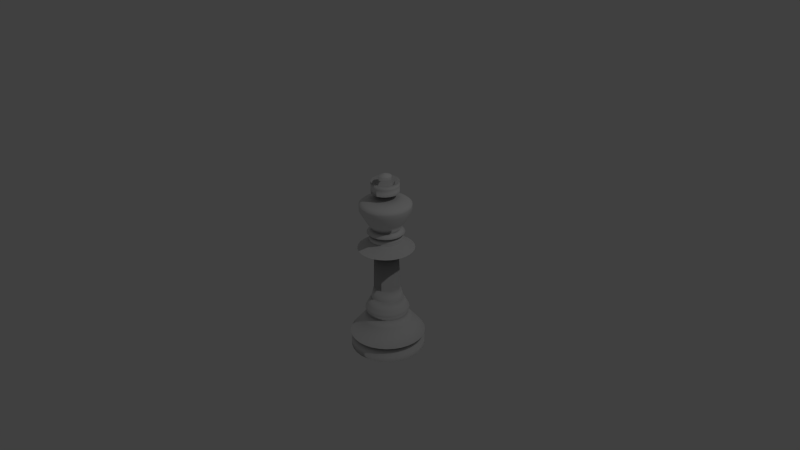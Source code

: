# Source: king.blend  (saved by Blender 2.74.0; exported with 4.5.12 LTS)
import bpy
from mathutils import Matrix  # noqa: F401  (used for matrix-valued properties, if any)

bpy.ops.wm.read_factory_settings(use_empty=True)
scene = bpy.context.scene
scene.name = 'Scene'

# ---- collections
col_collection_1 = bpy.data.collections.new('Collection 1'); scene.collection.children.link(col_collection_1)

# ---- world
world_world = bpy.data.worlds.new('World'); scene.world = world_world
world_world.color = (0.05088, 0.05088, 0.05088)
world_world.use_sun_shadow = False
world_world.sun_shadow_jitter_overblur = 0.0
world_world.cycles.sampling_method = 'MANUAL'
world_world.cycles.sample_map_resolution = 256

# ---- cameras
cam_camera = bpy.data.cameras.new('Camera')
cam_camera.clip_end = 100.0
cam_camera.lens = 35.0
cam_camera.sensor_width = 32.0
cam_camera.sensor_height = 18.0
cam_camera.ortho_scale = 7.314
cam_camera.dof.focus_distance = 0.0
cam_camera.dof.aperture_fstop = 128.0

# ---- lights
light_lamp = bpy.data.lights.new('Lamp', 'POINT')
light_lamp.transmission_factor = 0.0
light_lamp.cutoff_distance = 30.0
light_lamp.energy = 100.0
light_lamp.shadow_buffer_clip_start = 1.001
light_lamp.shadow_soft_size = 0.1
light_lamp.shadow_maximum_resolution = 0.006
light_lamp.use_absolute_resolution = True
light_lamp.cycles.use_multiple_importance_sampling = False

# ---- meshes
me_cylinder = bpy.data.meshes.new('Cylinder')
me_cylinder.from_pydata([(0.0, 0.0, -1.0), (6.921e-09, 1.014, 3.068), (0.0, 1.0, -1.0), (0.0, 1.0, 1.0), (0.1951, 0.9808, -1.0), (0.1951, 0.9808, 1.0), (0.3827, 0.9239, -1.0), (0.3827, 0.9239, 1.0), (0.5556, 0.8315, -1.0), (0.5556, 0.8315, 1.0), (0.7071, 0.7071, -1.0), (0.7071, 0.7071, 1.0), (0.8315, 0.5556, -1.0), (0.8315, 0.5556, 1.0), (0.9239, 0.3827, -1.0), (0.9239, 0.3827, 1.0), (0.9808, 0.1951, -1.0), (0.9808, 0.1951, 1.0), (1.0, 7.55e-08, -1.0), (1.0, 7.55e-08, 1.0), (0.9808, -0.1951, -1.0), (0.9808, -0.1951, 1.0), (0.9239, -0.3827, -1.0), (0.9239, -0.3827, 1.0), (0.8315, -0.5556, -1.0), (0.8315, -0.5556, 1.0), (0.7071, -0.7071, -1.0), (0.7071, -0.7071, 1.0), (0.5556, -0.8315, -1.0), (0.5556, -0.8315, 1.0), (0.3827, -0.9239, -1.0), (0.3827, -0.9239, 1.0), (0.1951, -0.9808, -1.0), (0.1951, -0.9808, 1.0), (-3.258e-07, -1.0, -1.0), (-3.258e-07, -1.0, 1.0), (-0.1951, -0.9808, -1.0), (-0.1951, -0.9808, 1.0), (-0.3827, -0.9239, -1.0), (-0.3827, -0.9239, 1.0), (-0.5556, -0.8315, -1.0), (-0.5556, -0.8315, 1.0), (-0.7071, -0.7071, -1.0), (-0.7071, -0.7071, 1.0), (-0.8315, -0.5556, -1.0), (-0.8315, -0.5556, 1.0), (-0.9239, -0.3827, -1.0), (-0.9239, -0.3827, 1.0), (-0.9808, -0.1951, -1.0), (-0.9808, -0.1951, 1.0), (-1.0, 9.656e-07, -1.0), (-1.0, 9.656e-07, 1.0), (-0.9808, 0.1951, -1.0), (-0.9808, 0.1951, 1.0), (-0.9239, 0.3827, -1.0), (-0.9239, 0.3827, 1.0), (-0.8315, 0.5556, -1.0), (-0.8315, 0.5556, 1.0), (-0.7071, 0.7071, -1.0), (-0.7071, 0.7071, 1.0), (-0.5556, 0.8315, -1.0), (-0.5556, 0.8315, 1.0), (-0.3827, 0.9239, -1.0), (-0.3827, 0.9239, 1.0), (-0.1951, 0.9808, -1.0), (-0.1951, 0.9808, 1.0), (1.653e-08, 0.8565, 2.241), (3.429e-08, 0.6722, 7.204), (0.1671, 0.84, 2.241), (0.3278, 0.7913, 2.241), (0.4758, 0.7121, 2.241), (0.6056, 0.6056, 2.241), (0.7121, 0.4758, 2.241), (0.7913, 0.3278, 2.241), (0.84, 0.1671, 2.241), (0.8565, 1.043e-07, 2.241), (0.84, -0.1671, 2.241), (0.7913, -0.3278, 2.241), (0.7121, -0.4758, 2.241), (0.6056, -0.6056, 2.241), (0.4758, -0.7121, 2.241), (0.3278, -0.7913, 2.241), (0.1671, -0.84, 2.241), (-2.626e-07, -0.8565, 2.241), (-0.1671, -0.84, 2.241), (-0.3278, -0.7913, 2.241), (-0.4758, -0.7121, 2.241), (-0.6056, -0.6056, 2.241), (-0.7121, -0.4758, 2.241), (-0.7913, -0.3278, 2.241), (-0.84, -0.1671, 2.241), (-0.8565, 8.667e-07, 2.241), (-0.84, 0.1671, 2.241), (-0.7913, 0.3278, 2.241), (-0.7121, 0.4758, 2.241), (-0.6056, 0.6056, 2.241), (-0.4758, 0.7121, 2.241), (-0.3278, 0.7913, 2.241), (-0.1671, 0.84, 2.241), (3.959e-08, 0.5563, 8.859), (0.1979, 0.9949, 3.068), (0.3882, 0.9371, 3.068), (0.5635, 0.8434, 3.068), (0.7173, 0.7173, 3.068), (0.8434, 0.5635, 3.068), (0.9371, 0.3882, 3.068), (0.9949, 0.1979, 3.068), (1.014, 7.162e-08, 3.068), (0.9949, -0.1979, 3.068), (0.9371, -0.3882, 3.068), (0.8434, -0.5635, 3.068), (0.7173, -0.7173, 3.068), (0.5635, -0.8434, 3.068), (0.3882, -0.9371, 3.068), (0.1979, -0.9949, 3.068), (-3.236e-07, -1.014, 3.068), (-0.1979, -0.9949, 3.068), (-0.3882, -0.9371, 3.068), (-0.5635, -0.8434, 3.068), (-0.7173, -0.7172, 3.068), (-0.8434, -0.5635, 3.068), (-0.9371, -0.3882, 3.068), (-0.9949, -0.1979, 3.068), (-1.014, 9.745e-07, 3.068), (-0.9949, 0.1979, 3.068), (-0.9371, 0.3882, 3.068), (-0.8434, 0.5635, 3.068), (-0.7172, 0.7173, 3.068), (-0.5635, 0.8434, 3.068), (-0.3882, 0.9371, 3.068), (-0.1979, 0.9949, 3.068), (3.879e-08, 0.5959, 10.31), (0.1311, 0.6593, 7.204), (0.2572, 0.6211, 7.204), (0.3735, 0.5589, 7.204), (0.4753, 0.4753, 7.204), (0.5589, 0.3735, 7.204), (0.6211, 0.2572, 7.204), (0.6593, 0.1311, 7.204), (0.6722, 1.425e-07, 7.204), (0.6593, -0.1311, 7.204), (0.6211, -0.2572, 7.204), (0.5589, -0.3735, 7.204), (0.4753, -0.4753, 7.204), (0.3735, -0.5589, 7.204), (0.2572, -0.6211, 7.204), (0.1311, -0.6593, 7.204), (-1.848e-07, -0.6722, 7.204), (-0.1311, -0.6593, 7.204), (-0.2572, -0.6211, 7.204), (-0.3735, -0.5589, 7.204), (-0.4753, -0.4753, 7.204), (-0.5589, -0.3735, 7.204), (-0.6211, -0.2572, 7.204), (-0.6593, -0.1311, 7.204), (-0.6722, 7.408e-07, 7.204), (-0.6593, 0.1311, 7.204), (-0.6211, 0.2572, 7.204), (-0.5589, 0.3735, 7.204), (-0.4753, 0.4753, 7.204), (-0.3735, 0.5589, 7.204), (-0.2572, 0.6211, 7.204), (-0.1311, 0.6593, 7.204), (4.481e-08, 0.5318, 11.55), (0.1085, 0.5456, 8.859), (0.2129, 0.514, 8.859), (0.3091, 0.4626, 8.859), (0.3934, 0.3934, 8.859), (0.4626, 0.3091, 8.859), (0.514, 0.2129, 8.859), (0.5456, 0.1085, 8.859), (0.5563, 1.709e-07, 8.859), (0.5456, -0.1085, 8.859), (0.514, -0.2129, 8.859), (0.4626, -0.3091, 8.859), (0.3934, -0.3934, 8.859), (0.3091, -0.4626, 8.859), (0.2129, -0.514, 8.859), (0.1085, -0.5456, 8.859), (-1.417e-07, -0.5563, 8.859), (-0.1085, -0.5456, 8.859), (-0.2129, -0.514, 8.859), (-0.3091, -0.4626, 8.859), (-0.3934, -0.3934, 8.859), (-0.4626, -0.3091, 8.859), (-0.514, -0.2129, 8.859), (-0.5456, -0.1085, 8.859), (-0.5563, 6.66e-07, 8.859), (-0.5456, 0.1085, 8.859), (-0.514, 0.2129, 8.859), (-0.4626, 0.3091, 8.859), (-0.3934, 0.3934, 8.859), (-0.3091, 0.4626, 8.859), (-0.2129, 0.514, 8.859), (-0.1085, 0.5456, 8.859), (5.568e-08, 0.43, 13.41), (0.1163, 0.5844, 10.31), (0.228, 0.5505, 10.31), (0.3311, 0.4955, 10.31), (0.4214, 0.4214, 10.31), (0.4955, 0.3311, 10.31), (0.5505, 0.228, 10.31), (0.5844, 0.1163, 10.31), (0.5959, 1.616e-07, 10.31), (0.5844, -0.1163, 10.31), (0.5505, -0.228, 10.31), (0.4955, -0.3311, 10.31), (0.4214, -0.4214, 10.31), (0.3311, -0.4955, 10.31), (0.228, -0.5505, 10.31), (0.1163, -0.5844, 10.31), (-1.554e-07, -0.5959, 10.31), (-0.1163, -0.5844, 10.31), (-0.228, -0.5505, 10.31), (-0.3311, -0.4955, 10.31), (-0.4214, -0.4214, 10.31), (-0.4955, -0.3311, 10.31), (-0.5505, -0.228, 10.31), (-0.5844, -0.1163, 10.31), (-0.5959, 6.92e-07, 10.31), (-0.5844, 0.1163, 10.31), (-0.5505, 0.228, 10.31), (-0.4955, 0.3311, 10.31), (-0.4214, 0.4214, 10.31), (-0.3311, 0.4955, 10.31), (-0.228, 0.5505, 10.31), (-0.1163, 0.5844, 10.31), (5.457e-08, 0.3537, 16.51), (0.1038, 0.5216, 11.55), (0.2035, 0.4913, 11.55), (0.2955, 0.4422, 11.55), (0.376, 0.376, 11.55), (0.4422, 0.2955, 11.55), (0.4913, 0.2035, 11.55), (0.5216, 0.1038, 11.55), (0.5318, 1.759e-07, 11.55), (0.5216, -0.1038, 11.55), (0.4913, -0.2035, 11.55), (0.4422, -0.2955, 11.55), (0.376, -0.376, 11.55), (0.2955, -0.4422, 11.55), (0.2035, -0.4913, 11.55), (0.1038, -0.5216, 11.55), (-1.285e-07, -0.5318, 11.55), (-0.1038, -0.5216, 11.55), (-0.2035, -0.4913, 11.55), (-0.2955, -0.4422, 11.55), (-0.376, -0.376, 11.55), (-0.4422, -0.2955, 11.55), (-0.4913, -0.2035, 11.55), (-0.5216, -0.1037, 11.55), (-0.5318, 6.492e-07, 11.55), (-0.5216, 0.1038, 11.55), (-0.4913, 0.2035, 11.55), (-0.4422, 0.2955, 11.55), (-0.376, 0.376, 11.55), (-0.2955, 0.4422, 11.55), (-0.2035, 0.4913, 11.55), (-0.1037, 0.5216, 11.55), (5.745e-08, 0.3265, 26.23), (0.0839, 0.4218, 13.41), (0.1646, 0.3973, 13.41), (0.2389, 0.3576, 13.41), (0.3041, 0.3041, 13.41), (0.3576, 0.2389, 13.41), (0.3973, 0.1646, 13.41), (0.4218, 0.0839, 13.41), (0.43, 1.992e-07, 13.41), (0.4218, -0.0839, 13.41), (0.3973, -0.1646, 13.41), (0.3576, -0.2389, 13.41), (0.3041, -0.3041, 13.41), (0.2389, -0.3576, 13.41), (0.1646, -0.3973, 13.41), (0.0839, -0.4218, 13.41), (-8.445e-08, -0.43, 13.41), (-0.0839, -0.4218, 13.41), (-0.1646, -0.3973, 13.41), (-0.2389, -0.3576, 13.41), (-0.3041, -0.3041, 13.41), (-0.3576, -0.2389, 13.41), (-0.3973, -0.1646, 13.41), (-0.4218, -0.0839, 13.41), (-0.43, 5.82e-07, 13.41), (-0.4218, 0.0839, 13.41), (-0.3973, 0.1646, 13.41), (-0.3576, 0.2389, 13.41), (-0.3041, 0.3041, 13.41), (-0.2389, 0.3576, 13.41), (-0.1646, 0.3973, 13.41), (-0.0839, 0.4218, 13.41), (1.164e-08, 0.7553, 28.09), (0.069, 0.3469, 16.51), (0.1353, 0.3267, 16.51), (0.1965, 0.2941, 16.51), (0.2501, 0.2501, 16.51), (0.2941, 0.1965, 16.51), (0.3267, 0.1353, 16.51), (0.3469, 0.069, 16.51), (0.3537, 2.173e-07, 16.51), (0.3469, -0.069, 16.51), (0.3267, -0.1353, 16.51), (0.2941, -0.1965, 16.51), (0.2501, -0.2501, 16.51), (0.1965, -0.2941, 16.51), (0.1353, -0.3267, 16.51), (0.069, -0.3469, 16.51), (-6.067e-08, -0.3537, 16.51), (-0.069, -0.3469, 16.51), (-0.1353, -0.3267, 16.51), (-0.1965, -0.2941, 16.51), (-0.2501, -0.2501, 16.51), (-0.2941, -0.1965, 16.51), (-0.3267, -0.1353, 16.51), (-0.3469, -0.069, 16.51), (-0.3537, 5.321e-07, 16.51), (-0.3469, 0.069, 16.51), (-0.3267, 0.1353, 16.51), (-0.2941, 0.1965, 16.51), (-0.2501, 0.2501, 16.51), (-0.1965, 0.2941, 16.51), (-0.1353, 0.3267, 16.51), (-0.069, 0.3469, 16.51), (3.499e-08, 0.5398, 29.54), (0.0637, 0.3202, 26.23), (0.125, 0.3017, 26.23), (0.1814, 0.2715, 26.23), (0.2309, 0.2309, 26.23), (0.2715, 0.1814, 26.23), (0.3017, 0.125, 26.23), (0.3202, 0.0637, 26.23), (0.3265, 2.235e-07, 26.23), (0.3202, -0.0637, 26.23), (0.3017, -0.125, 26.23), (0.2715, -0.1814, 26.23), (0.2309, -0.2309, 26.23), (0.1814, -0.2715, 26.23), (0.125, -0.3017, 26.23), (0.0637, -0.3202, 26.23), (-4.894e-08, -0.3265, 26.23), (-0.0637, -0.3202, 26.23), (-0.125, -0.3017, 26.23), (-0.1814, -0.2715, 26.23), (-0.2309, -0.2309, 26.23), (-0.2715, -0.1814, 26.23), (-0.3017, -0.125, 26.23), (-0.3202, -0.0637, 26.23), (-0.3265, 5.141e-07, 26.23), (-0.3202, 0.0637, 26.23), (-0.3017, 0.125, 26.23), (-0.2715, 0.1814, 26.23), (-0.2309, 0.2309, 26.23), (-0.1814, 0.2715, 26.23), (-0.125, 0.3017, 26.23), (-0.0637, 0.3202, 26.23), (3.967e-08, 0.4425, 30.37), (0.1474, 0.7408, 28.09), (0.2891, 0.6978, 28.09), (0.4196, 0.628, 28.09), (0.5341, 0.5341, 28.09), (0.628, 0.4196, 28.09), (0.6978, 0.2891, 28.09), (0.7408, 0.1474, 28.09), (0.7553, 1.196e-07, 28.09), (0.7408, -0.1474, 28.09), (0.6978, -0.289, 28.09), (0.628, -0.4196, 28.09), (0.5341, -0.5341, 28.09), (0.4196, -0.628, 28.09), (0.289, -0.6978, 28.09), (0.1474, -0.7408, 28.09), (-2.345e-07, -0.7553, 28.09), (-0.1474, -0.7408, 28.09), (-0.2891, -0.6978, 28.09), (-0.4196, -0.628, 28.09), (-0.5341, -0.5341, 28.09), (-0.628, -0.4196, 28.09), (-0.6978, -0.289, 28.09), (-0.7408, -0.1474, 28.09), (-0.7553, 7.919e-07, 28.09), (-0.7408, 0.1474, 28.09), (-0.6978, 0.2891, 28.09), (-0.628, 0.4196, 28.09), (-0.5341, 0.5341, 28.09), (-0.4196, 0.628, 28.09), (-0.289, 0.6978, 28.09), (-0.1474, 0.7408, 28.09), (3.967e-08, 0.4425, 32.02), (0.1053, 0.5295, 29.54), (0.2066, 0.4987, 29.54), (0.2999, 0.4489, 29.54), (0.3817, 0.3817, 29.54), (0.4489, 0.2999, 29.54), (0.4987, 0.2066, 29.54), (0.5295, 0.1053, 29.54), (0.5398, 1.721e-07, 29.54), (0.5295, -0.1053, 29.54), (0.4987, -0.2066, 29.54), (0.4489, -0.2999, 29.54), (0.3817, -0.3817, 29.54), (0.2999, -0.4489, 29.54), (0.2066, -0.4987, 29.54), (0.1053, -0.5295, 29.54), (-1.409e-07, -0.5398, 29.54), (-0.1053, -0.5295, 29.54), (-0.2066, -0.4987, 29.54), (-0.2999, -0.4489, 29.54), (-0.3817, -0.3817, 29.54), (-0.4489, -0.2999, 29.54), (-0.4987, -0.2066, 29.54), (-0.5295, -0.1053, 29.54), (-0.5398, 6.526e-07, 29.54), (-0.5295, 0.1053, 29.54), (-0.4987, 0.2066, 29.54), (-0.4489, 0.2999, 29.54), (-0.3817, 0.3817, 29.54), (-0.2999, 0.4489, 29.54), (-0.2066, 0.4987, 29.54), (-0.1053, 0.5295, 29.54), (3.364e-08, 0.503, 32.64), (0.08633, 0.434, 30.37), (0.1693, 0.4088, 30.37), (0.2458, 0.3679, 30.37), (0.3129, 0.3129, 30.37), (0.3679, 0.2458, 30.37), (0.4088, 0.1693, 30.37), (0.434, 0.08633, 30.37), (0.4425, 1.98e-07, 30.37), (0.434, -0.08633, 30.37), (0.4088, -0.1693, 30.37), (0.3679, -0.2458, 30.37), (0.3129, -0.3129, 30.37), (0.2458, -0.3679, 30.37), (0.1693, -0.4088, 30.37), (0.08633, -0.434, 30.37), (-1.045e-07, -0.4425, 30.37), (-0.08633, -0.434, 30.37), (-0.1693, -0.4088, 30.37), (-0.2458, -0.3679, 30.37), (-0.3129, -0.3129, 30.37), (-0.3679, -0.2458, 30.37), (-0.4088, -0.1693, 30.37), (-0.434, -0.08633, 30.37), (-0.4425, 5.919e-07, 30.37), (-0.434, 0.08633, 30.37), (-0.4088, 0.1693, 30.37), (-0.3679, 0.2458, 30.37), (-0.3129, 0.3129, 30.37), (-0.2458, 0.3679, 30.37), (-0.1693, 0.4088, 30.37), (-0.08633, 0.434, 30.37), (4.696e-08, 0.3723, 33.47), (0.08633, 0.434, 32.02), (0.1693, 0.4088, 32.02), (0.2458, 0.3679, 32.02), (0.3129, 0.3129, 32.02), (0.3679, 0.2458, 32.02), (0.4088, 0.1693, 32.02), (0.434, 0.08633, 32.02), (0.4425, 1.98e-07, 32.02), (0.434, -0.08633, 32.02), (0.4088, -0.1693, 32.02), (0.3679, -0.2458, 32.02), (0.3129, -0.3129, 32.02), (0.2458, -0.3679, 32.02), (0.1693, -0.4088, 32.02), (0.08633, -0.434, 32.02), (-1.045e-07, -0.4425, 32.02), (-0.08633, -0.434, 32.02), (-0.1693, -0.4088, 32.02), (-0.2458, -0.3679, 32.02), (-0.3129, -0.3129, 32.02), (-0.3679, -0.2458, 32.02), (-0.4088, -0.1693, 32.02), (-0.434, -0.08633, 32.02), (-0.4425, 5.919e-07, 32.02), (-0.434, 0.08633, 32.02), (-0.4088, 0.1693, 32.02), (-0.3679, 0.2458, 32.02), (-0.3129, 0.3129, 32.02), (-0.2458, 0.3679, 32.02), (-0.1693, 0.4088, 32.02), (-0.08633, 0.434, 32.02), (2.985e-08, 0.5092, 35.71), (0.09813, 0.4933, 32.64), (0.1925, 0.4647, 32.64), (0.2795, 0.4182, 32.64), (0.3557, 0.3557, 32.64), (0.4182, 0.2795, 32.64), (0.4647, 0.1925, 32.64), (0.4933, 0.09813, 32.64), (0.503, 1.852e-07, 32.64), (0.4933, -0.09813, 32.64), (0.4647, -0.1925, 32.64), (0.4182, -0.2795, 32.64), (0.3557, -0.3557, 32.64), (0.2795, -0.4182, 32.64), (0.1925, -0.4647, 32.64), (0.09813, -0.4933, 32.64), (-1.303e-07, -0.503, 32.64), (-0.09813, -0.4933, 32.64), (-0.1925, -0.4647, 32.64), (-0.2795, -0.4182, 32.64), (-0.3557, -0.3557, 32.64), (-0.4182, -0.2795, 32.64), (-0.4647, -0.1925, 32.64), (-0.4933, -0.09813, 32.64), (-0.503, 6.329e-07, 32.64), (-0.4933, 0.09813, 32.64), (-0.4647, 0.1925, 32.64), (-0.4182, 0.2795, 32.64), (-0.3557, 0.3557, 32.64), (-0.2795, 0.4182, 32.64), (-0.1925, 0.4647, 32.64), (-0.09813, 0.4933, 32.64), (7.122e-09, 0.6886, 38.87), (0.07263, 0.3651, 33.47), (0.1425, 0.3439, 33.47), (0.2068, 0.3095, 33.47), (0.2632, 0.2632, 33.47), (0.3095, 0.2068, 33.47), (0.3439, 0.1425, 33.47), (0.3651, 0.07263, 33.47), (0.3723, 2.162e-07, 33.47), (0.3651, -0.07263, 33.47), (0.3439, -0.1425, 33.47), (0.3095, -0.2068, 33.47), (0.2632, -0.2632, 33.47), (0.2068, -0.3095, 33.47), (0.1425, -0.3439, 33.47), (0.07263, -0.3651, 33.47), (-7.434e-08, -0.3723, 33.47), (-0.07263, -0.3651, 33.47), (-0.1425, -0.3439, 33.47), (-0.2068, -0.3095, 33.47), (-0.2632, -0.2632, 33.47), (-0.3095, -0.2068, 33.47), (-0.3439, -0.1425, 33.47), (-0.3651, -0.07262, 33.47), (-0.3723, 5.475e-07, 33.47), (-0.3651, 0.07263, 33.47), (-0.3439, 0.1425, 33.47), (-0.3095, 0.2068, 33.47), (-0.2632, 0.2632, 33.47), (-0.2068, 0.3095, 33.47), (-0.1425, 0.3439, 33.47), (-0.07262, 0.3651, 33.47), (7.122e-09, 0.6886, 40.45), (0.09934, 0.4994, 35.71), (0.1949, 0.4704, 35.71), (0.2829, 0.4234, 35.71), (0.36, 0.36, 35.71), (0.4234, 0.2829, 35.71), (0.4704, 0.1949, 35.71), (0.4994, 0.09934, 35.71), (0.5092, 1.871e-07, 35.71), (0.4994, -0.09934, 35.71), (0.4704, -0.1949, 35.71), (0.4234, -0.2829, 35.71), (0.36, -0.36, 35.71), (0.2829, -0.4234, 35.71), (0.1949, -0.4704, 35.71), (0.09934, -0.4994, 35.71), (-1.361e-07, -0.5092, 35.71), (-0.09934, -0.4994, 35.71), (-0.1949, -0.4704, 35.71), (-0.2829, -0.4234, 35.71), (-0.36, -0.36, 35.71), (-0.4234, -0.2829, 35.71), (-0.4704, -0.1949, 35.71), (-0.4994, -0.09934, 35.71), (-0.5092, 6.403e-07, 35.71), (-0.4994, 0.09934, 35.71), (-0.4704, 0.1949, 35.71), (-0.4234, 0.2829, 35.71), (-0.36, 0.36, 35.71), (-0.2829, 0.4234, 35.71), (-0.1949, 0.4704, 35.71), (-0.09934, 0.4994, 35.71), (1.564e-08, 0.6043, 41.12), (0.1343, 0.6753, 38.87), (0.2635, 0.6362, 38.87), (0.3826, 0.5725, 38.87), (0.4869, 0.4869, 38.87), (0.5725, 0.3826, 38.87), (0.6362, 0.2635, 38.87), (0.6753, 0.1343, 38.87), (0.6886, 1.445e-07, 38.87), (0.6753, -0.1343, 38.87), (0.6362, -0.2635, 38.87), (0.5725, -0.3826, 38.87), (0.4869, -0.4869, 38.87), (0.3826, -0.5725, 38.87), (0.2635, -0.6362, 38.87), (0.1343, -0.6753, 38.87), (-2.172e-07, -0.6886, 38.87), (-0.1343, -0.6753, 38.87), (-0.2635, -0.6362, 38.87), (-0.3826, -0.5725, 38.87), (-0.4869, -0.4869, 38.87), (-0.5725, -0.3826, 38.87), (-0.6362, -0.2635, 38.87), (-0.6753, -0.1343, 38.87), (-0.6886, 7.574e-07, 38.87), (-0.6753, 0.1343, 38.87), (-0.6362, 0.2635, 38.87), (-0.5725, 0.3826, 38.87), (-0.4869, 0.4869, 38.87), (-0.3826, 0.5725, 38.87), (-0.2635, 0.6362, 38.87), (-0.1343, 0.6753, 38.87), (7.004e-08, 0.2516, 42.2), (0.1343, 0.6753, 40.45), (0.2635, 0.6362, 40.45), (0.3826, 0.5725, 40.45), (0.4869, 0.4869, 40.45), (0.5725, 0.3826, 40.45), (0.6362, 0.2635, 40.45), (0.6753, 0.1343, 40.45), (0.6886, 1.445e-07, 40.45), (0.6753, -0.1343, 40.45), (0.6362, -0.2635, 40.45), (0.5725, -0.3826, 40.45), (0.4869, -0.4869, 40.45), (0.3826, -0.5725, 40.45), (0.2635, -0.6362, 40.45), (0.1343, -0.6753, 40.45), (-2.172e-07, -0.6886, 40.45), (-0.1343, -0.6753, 40.45), (-0.2635, -0.6362, 40.45), (-0.3826, -0.5725, 40.45), (-0.4869, -0.4869, 40.45), (-0.5725, -0.3826, 40.45), (-0.6362, -0.2635, 40.45), (-0.6753, -0.1343, 40.45), (-0.6886, 7.574e-07, 40.45), (-0.6753, 0.1343, 40.45), (-0.6362, 0.2635, 40.45), (-0.5725, 0.3826, 40.45), (-0.4869, 0.4869, 40.45), (-0.3826, 0.5725, 40.45), (-0.2635, 0.6362, 40.45), (-0.1343, 0.6753, 40.45), (7.639e-08, 0.1813, 43.36), (0.1179, 0.5927, 41.12), (0.2313, 0.5583, 41.12), (0.3357, 0.5025, 41.12), (0.4273, 0.4273, 41.12), (0.5025, 0.3357, 41.12), (0.5583, 0.2313, 41.12), (0.5927, 0.1179, 41.12), (0.6043, 1.657e-07, 41.12), (0.5927, -0.1179, 41.12), (0.5583, -0.2313, 41.12), (0.5025, -0.3357, 41.12), (0.4273, -0.4273, 41.12), (0.3357, -0.5025, 41.12), (0.2313, -0.5583, 41.12), (0.1179, -0.5927, 41.12), (-1.813e-07, -0.6043, 41.12), (-0.1179, -0.5927, 41.12), (-0.2313, -0.5583, 41.12), (-0.3357, -0.5025, 41.12), (-0.4273, -0.4273, 41.12), (-0.5025, -0.3357, 41.12), (-0.5583, -0.2313, 41.12), (-0.5927, -0.1179, 41.12), (-0.6043, 7.036e-07, 41.12), (-0.5927, 0.1179, 41.12), (-0.5583, 0.2313, 41.12), (-0.5025, 0.3357, 41.12), (-0.4273, 0.4273, 41.12), (-0.3357, 0.5025, 41.12), (-0.2313, 0.5583, 41.12), (-0.1179, 0.5927, 41.12), (0.04908, 0.2467, 42.2), (0.09627, 0.2324, 42.2), (0.1398, 0.2092, 42.2), (0.1779, 0.1779, 42.2), (0.2092, 0.1398, 42.2), (0.2324, 0.09627, 42.2), (0.2467, 0.04908, 42.2), (0.2516, 2.588e-07, 42.2), (0.2467, -0.04908, 42.2), (0.2324, -0.09627, 42.2), (0.2092, -0.1398, 42.2), (0.1779, -0.1779, 42.2), (0.1398, -0.2092, 42.2), (0.09627, -0.2324, 42.2), (0.04908, -0.2467, 42.2), (-1.193e-08, -0.2516, 42.2), (-0.04908, -0.2467, 42.2), (-0.09627, -0.2324, 42.2), (-0.1398, -0.2092, 42.2), (-0.1779, -0.1779, 42.2), (-0.2092, -0.1398, 42.2), (-0.2324, -0.09627, 42.2), (-0.2467, -0.04908, 42.2), (-0.2516, 4.827e-07, 42.2), (-0.2467, 0.04908, 42.2), (-0.2324, 0.09627, 42.2), (-0.2092, 0.1398, 42.2), (-0.1779, 0.1779, 42.2), (-0.1398, 0.2092, 42.2), (-0.09627, 0.2324, 42.2), (-0.04908, 0.2467, 42.2), (6.84e-08, 0.3692, 46.77), (0.03538, 0.1779, 43.36), (0.0694, 0.1675, 43.36), (0.1007, 0.1508, 43.36), (0.1282, 0.1282, 43.36), (0.1508, 0.1007, 43.36), (0.1675, 0.0694, 43.36), (0.1779, 0.03538, 43.36), (0.1813, 2.778e-07, 43.36), (0.1779, -0.03538, 43.36), (0.1675, -0.0694, 43.36), (0.1508, -0.1007, 43.36), (0.1282, -0.1282, 43.36), (0.1007, -0.1508, 43.36), (0.0694, -0.1675, 43.36), (0.03538, -0.1779, 43.36), (1.73e-08, -0.1813, 43.36), (-0.03538, -0.1779, 43.36), (-0.0694, -0.1675, 43.36), (-0.1007, -0.1508, 43.36), (-0.1282, -0.1282, 43.36), (-0.1508, -0.1007, 43.36), (-0.1675, -0.06939, 43.36), (-0.1779, -0.03538, 43.36), (-0.1813, 4.392e-07, 43.36), (-0.1779, 0.03538, 43.36), (-0.1675, 0.0694, 43.36), (-0.1508, 0.1007, 43.36), (-0.1282, 0.1282, 43.36), (-0.1007, 0.1508, 43.36), (-0.0694, 0.1675, 43.36), (-0.03538, 0.1779, 43.36), (6.84e-08, 0.3692, 43.69), (9.07e-08, 0.1678, 47.02), (0.07204, 0.3621, 43.69), (0.1413, 0.3411, 43.69), (0.2051, 0.307, 43.69), (0.2611, 0.2611, 43.69), (0.307, 0.2051, 43.69), (0.3411, 0.1413, 43.69), (0.3621, 0.07204, 43.69), (0.3692, 2.25e-07, 43.69), (0.3621, -0.07204, 43.69), (0.3411, -0.1413, 43.69), (0.307, -0.2051, 43.69), (0.2611, -0.2611, 43.69), (0.2051, -0.307, 43.69), (0.1413, -0.3411, 43.69), (0.07204, -0.3621, 43.69), (-5.192e-08, -0.3692, 43.69), (-0.07204, -0.3621, 43.69), (-0.1413, -0.3411, 43.69), (-0.2051, -0.307, 43.69), (-0.2611, -0.2611, 43.69), (-0.307, -0.2051, 43.69), (-0.3411, -0.1413, 43.69), (-0.3621, -0.07204, 43.69), (-0.3692, 5.537e-07, 43.69), (-0.3621, 0.07204, 43.69), (-0.3411, 0.1413, 43.69), (-0.307, 0.2051, 43.69), (-0.2611, 0.2611, 43.69), (-0.2051, 0.307, 43.69), (-0.1413, 0.3411, 43.69), (-0.07204, 0.3621, 43.69), (9.07e-08, 0.1678, 48.1), (0.07204, 0.3621, 46.77), (0.1413, 0.3411, 46.77), (0.2051, 0.307, 46.77), (0.2611, 0.2611, 46.77), (0.307, 0.2051, 46.77), (0.3411, 0.1413, 46.77), (0.3621, 0.07204, 46.77), (0.3692, 2.25e-07, 46.77), (0.3621, -0.07204, 46.77), (0.3411, -0.1413, 46.77), (0.307, -0.2051, 46.77), (0.2611, -0.2611, 46.77), (0.2051, -0.307, 46.77), (0.1413, -0.3411, 46.77), (0.07204, -0.3621, 46.77), (-5.192e-08, -0.3692, 46.77), (-0.07204, -0.3621, 46.77), (-0.1413, -0.3411, 46.77), (-0.2051, -0.307, 46.77), (-0.2611, -0.2611, 46.77), (-0.307, -0.2051, 46.77), (-0.3411, -0.1413, 46.77), (-0.3621, -0.07204, 46.77), (-0.3692, 5.537e-07, 46.77), (-0.3621, 0.07204, 46.77), (-0.3411, 0.1413, 46.77), (-0.307, 0.2051, 46.77), (-0.2611, 0.2611, 46.77), (-0.2051, 0.307, 46.77), (-0.1413, 0.3411, 46.77), (-0.07204, 0.3621, 46.77), (1.003e-07, 0.06765, 48.46), (0.03274, 0.1646, 47.02), (0.06422, 0.155, 47.02), (0.09324, 0.1395, 47.02), (0.1187, 0.1187, 47.02), (0.1395, 0.09324, 47.02), (0.155, 0.06422, 47.02), (0.1646, 0.03274, 47.02), (0.1678, 2.855e-07, 47.02), (0.1646, -0.03274, 47.02), (0.155, -0.06422, 47.02), (0.1395, -0.09324, 47.02), (0.1187, -0.1187, 47.02), (0.09324, -0.1395, 47.02), (0.06422, -0.155, 47.02), (0.03274, -0.1646, 47.02), (3.601e-08, -0.1678, 47.02), (-0.03274, -0.1646, 47.02), (-0.06422, -0.155, 47.02), (-0.09324, -0.1395, 47.02), (-0.1187, -0.1187, 47.02), (-0.1395, -0.09324, 47.02), (-0.155, -0.06422, 47.02), (-0.1646, -0.03274, 47.02), (-0.1678, 4.349e-07, 47.02), (-0.1646, 0.03274, 47.02), (-0.155, 0.06422, 47.02), (-0.1395, 0.09324, 47.02), (-0.1187, 0.1187, 47.02), (-0.09324, 0.1395, 47.02), (-0.06422, 0.155, 47.02), (-0.03274, 0.1646, 47.02), (1.073e-07, 0.01229, 48.69), (0.03274, 0.1646, 48.1), (0.06422, 0.155, 48.1), (0.09324, 0.1395, 48.1), (0.1187, 0.1187, 48.1), (0.1395, 0.09324, 48.1), (0.155, 0.06422, 48.1), (0.1646, 0.03274, 48.1), (0.1678, 2.855e-07, 48.1), (0.1646, -0.03274, 48.1), (0.155, -0.06422, 48.1), (0.1395, -0.09324, 48.1), (0.1187, -0.1187, 48.1), (0.09324, -0.1395, 48.1), (0.06422, -0.155, 48.1), (0.03274, -0.1646, 48.1), (3.601e-08, -0.1678, 48.1), (-0.03274, -0.1646, 48.1), (-0.06422, -0.155, 48.1), (-0.09324, -0.1395, 48.1), (-0.1187, -0.1187, 48.1), (-0.1395, -0.09324, 48.1), (-0.155, -0.06422, 48.1), (-0.1646, -0.03274, 48.1), (-0.1678, 4.349e-07, 48.1), (-0.1646, 0.03274, 48.1), (-0.155, 0.06422, 48.1), (-0.1395, 0.09324, 48.1), (-0.1187, 0.1187, 48.1), (-0.09324, 0.1395, 48.1), (-0.06422, 0.155, 48.1), (-0.03274, 0.1646, 48.1), (0.0132, 0.06635, 48.46), (0.02589, 0.0625, 48.46), (0.03758, 0.05625, 48.46), (0.04784, 0.04784, 48.46), (0.05625, 0.03758, 48.46), (0.0625, 0.02589, 48.46), (0.06635, 0.0132, 48.46), (0.06765, 3.14e-07, 48.46), (0.06635, -0.0132, 48.46), (0.0625, -0.02589, 48.46), (0.05625, -0.03758, 48.46), (0.04784, -0.04784, 48.46), (0.03758, -0.05625, 48.46), (0.02589, -0.0625, 48.46), (0.0132, -0.06635, 48.46), (7.826e-08, -0.06765, 48.46), (-0.0132, -0.06635, 48.46), (-0.02589, -0.0625, 48.46), (-0.03758, -0.05625, 48.46), (-0.04784, -0.04784, 48.46), (-0.05625, -0.03758, 48.46), (-0.0625, -0.02589, 48.46), (-0.06635, -0.0132, 48.46), (-0.06765, 3.742e-07, 48.46), (-0.06635, 0.0132, 48.46), (-0.0625, 0.02589, 48.46), (-0.05625, 0.03758, 48.46), (-0.04784, 0.04784, 48.46), (-0.03758, 0.05625, 48.46), (-0.02589, 0.0625, 48.46), (-0.0132, 0.06635, 48.46), (1.073e-07, 3.307e-07, 48.69), (0.002398, 0.01205, 48.69), (0.004704, 0.01136, 48.69), (0.006828, 0.01022, 48.69), (0.008691, 0.008691, 48.69), (0.01022, 0.006829, 48.69), (0.01136, 0.004704, 48.69), (0.01205, 0.002398, 48.69), (0.01229, 3.316e-07, 48.69), (0.01205, -0.002397, 48.69), (0.01136, -0.004703, 48.69), (0.01022, -0.006828, 48.69), (0.008691, -0.00869, 48.69), (0.006828, -0.01022, 48.69), (0.004704, -0.01135, 48.69), (0.002398, -0.01205, 48.69), (1.033e-07, -0.01229, 48.69), (-0.002398, -0.01205, 48.69), (-0.004703, -0.01135, 48.69), (-0.006828, -0.01022, 48.69), (-0.008691, -0.00869, 48.69), (-0.01022, -0.006828, 48.69), (-0.01135, -0.004703, 48.69), (-0.01205, -0.002397, 48.69), (-0.01229, 3.425e-07, 48.69), (-0.01205, 0.002398, 48.69), (-0.01135, 0.004704, 48.69), (-0.01022, 0.006829, 48.69), (-0.008691, 0.008691, 48.69), (-0.006828, 0.01022, 48.69), (-0.004703, 0.01136, 48.69), (-0.002398, 0.01205, 48.69), (0.04908, -0.2467, 42.2), (0.1779, 0.1779, 42.2), (-0.2324, 0.09627, 42.2), (0.2092, 0.1398, 42.2), (-1.193e-08, -0.2516, 42.2), (-0.2092, 0.1398, 42.2), (0.2324, 0.09627, 42.2), (-0.04908, -0.2467, 42.2), (-0.1779, 0.1779, 42.2), (0.2467, 0.04908, 42.2), (-0.09627, -0.2324, 42.2), (-0.1398, 0.2092, 42.2), (0.2516, 2.588e-07, 42.2), (-0.1398, -0.2092, 42.2), (-0.09627, 0.2324, 42.2), (-0.04908, 0.2467, 42.2), (0.2467, -0.04908, 42.2), (-0.1779, -0.1779, 42.2), (0.2324, -0.09627, 42.2), (-0.2092, -0.1398, 42.2), (0.2092, -0.1398, 42.2), (7.004e-08, 0.2516, 42.2), (-0.2324, -0.09627, 42.2), (0.1779, -0.1779, 42.2), (0.04908, 0.2467, 42.2), (-0.2467, -0.04908, 42.2), (0.1398, -0.2092, 42.2), (0.09627, -0.2324, 42.2), (0.09627, 0.2324, 42.2), (0.1398, 0.2092, 42.2), (-0.2516, 4.827e-07, 42.2), (-0.2467, 0.04908, 42.2), (0.434, 0.08633, 30.37), (-0.1693, -0.4088, 30.37), (-0.2458, 0.3679, 30.37), (0.4425, 1.98e-07, 30.37), (-0.2458, -0.3679, 30.37), (-0.1693, 0.4088, 30.37), (0.434, -0.08633, 30.37), (-0.3129, -0.3129, 30.37), (0.4088, -0.1693, 30.37), (-0.3679, -0.2458, 30.37), (0.3679, -0.2458, 30.37), (-0.4088, -0.1693, 30.37), (0.3129, -0.3129, 30.37), (0.08633, 0.434, 30.37), (-0.434, -0.08633, 30.37), (0.2458, -0.3679, 30.37), (0.1693, 0.4088, 30.37), (-0.4425, 5.919e-07, 30.37), (0.1693, -0.4088, 30.37), (0.2458, 0.3679, 30.37), (-0.434, 0.08633, 30.37), (-0.08633, 0.434, 30.37), (3.967e-08, 0.4425, 30.37), (0.08633, -0.434, 30.37), (0.3129, 0.3129, 30.37), (-0.4088, 0.1693, 30.37), (0.3679, 0.2458, 30.37), (0.4088, 0.1693, 30.37), (-1.045e-07, -0.4425, 30.37), (-0.08633, -0.434, 30.37), (-0.3679, 0.2458, 30.37), (-0.3129, 0.3129, 30.37), (0.434, 0.08633, 32.02), (-0.1693, -0.4088, 32.02), (-0.2458, 0.3679, 32.02), (0.4425, 1.98e-07, 32.02), (-0.2458, -0.3679, 32.02), (-0.1693, 0.4088, 32.02), (0.434, -0.08633, 32.02), (-0.3129, -0.3129, 32.02), (0.4088, -0.1693, 32.02), (-0.3679, -0.2458, 32.02), (0.3679, -0.2458, 32.02), (-0.4088, -0.1693, 32.02), (0.3129, -0.3129, 32.02), (0.08633, 0.434, 32.02), (-0.434, -0.08633, 32.02), (0.2458, -0.3679, 32.02), (0.1693, 0.4088, 32.02), (-0.4425, 5.919e-07, 32.02), (0.1693, -0.4088, 32.02), (0.2458, 0.3679, 32.02), (-0.434, 0.08633, 32.02), (-0.08633, 0.434, 32.02), (0.08633, -0.434, 32.02), (0.3129, 0.3129, 32.02), (-0.4088, 0.1693, 32.02), (0.3679, 0.2458, 32.02), (-1.045e-07, -0.4425, 32.02), (-0.3679, 0.2458, 32.02), (3.967e-08, 0.4425, 32.02), (0.4088, 0.1693, 32.02), (-0.08633, -0.434, 32.02), (-0.3129, 0.3129, 32.02), (0.628, 0.4196, 28.09), (-2.345e-07, -0.7553, 28.09), (-0.628, 0.4196, 28.09), (0.6978, 0.2891, 28.09), (-0.1474, -0.7408, 28.09), (-0.5341, 0.5341, 28.09), (0.7408, 0.1474, 28.09), (-0.2891, -0.6978, 28.09), (-0.4196, 0.628, 28.09), (0.7553, 1.196e-07, 28.09), (-0.4196, -0.628, 28.09), (-0.289, 0.6978, 28.09), (0.7408, -0.1474, 28.09), (-0.5341, -0.5341, 28.09), (0.6978, -0.289, 28.09), (-0.628, -0.4196, 28.09), (0.628, -0.4196, 28.09), (-0.6978, -0.289, 28.09), (0.5341, -0.5341, 28.09), (0.1474, 0.7408, 28.09), (-0.7408, -0.1474, 28.09), (0.4196, -0.628, 28.09), (0.2891, 0.6978, 28.09), (-0.7553, 7.919e-07, 28.09), (0.289, -0.6978, 28.09), (0.1474, -0.7408, 28.09), (0.4196, 0.628, 28.09), (0.5341, 0.5341, 28.09), (-0.7408, 0.1474, 28.09), (-0.6978, 0.2891, 28.09), (-0.1474, 0.7408, 28.09), (1.164e-08, 0.7553, 28.09), (0.0637, -0.3202, 26.23), (0.2309, 0.2309, 26.23), (-0.3017, 0.125, 26.23), (0.2715, 0.1814, 26.23), (-4.894e-08, -0.3265, 26.23), (-0.2715, 0.1814, 26.23), (0.3017, 0.125, 26.23), (-0.0637, -0.3202, 26.23), (-0.2309, 0.2309, 26.23), (0.3202, 0.0637, 26.23), (-0.125, -0.3017, 26.23), (-0.1814, 0.2715, 26.23), (0.3265, 2.235e-07, 26.23), (-0.1814, -0.2715, 26.23), (-0.125, 0.3017, 26.23), (-0.0637, 0.3202, 26.23), (0.3202, -0.0637, 26.23), (-0.2309, -0.2309, 26.23), (0.3017, -0.125, 26.23), (-0.2715, -0.1814, 26.23), (0.2715, -0.1814, 26.23), (5.745e-08, 0.3265, 26.23), (-0.3017, -0.125, 26.23), (0.2309, -0.2309, 26.23), (0.0637, 0.3202, 26.23), (-0.3202, -0.0637, 26.23), (0.1814, -0.2715, 26.23), (0.125, -0.3017, 26.23), (0.125, 0.3017, 26.23), (0.1814, 0.2715, 26.23), (-0.3265, 5.141e-07, 26.23), (-0.3202, 0.0637, 26.23), (0.1383, -0.6952, 27.89), (0.5012, 0.5012, 27.89), (-0.6548, 0.2712, 27.89), (0.5893, 0.3938, 27.89), (-2.143e-07, -0.7088, 27.89), (-0.5893, 0.3938, 27.89), (0.6548, 0.2712, 27.89), (-0.1383, -0.6952, 27.89), (-0.5012, 0.5012, 27.89), (0.6952, 0.1383, 27.89), (-0.2712, -0.6548, 27.89), (-0.3938, 0.5893, 27.89), (0.7088, 1.309e-07, 27.89), (-0.3938, -0.5893, 27.89), (-0.2712, 0.6548, 27.89), (0.6952, -0.1383, 27.89), (-0.5012, -0.5012, 27.89), (0.6548, -0.2712, 27.89), (-0.5893, -0.3938, 27.89), (0.5893, -0.3938, 27.89), (1.661e-08, 0.7088, 27.89), (-0.6548, -0.2712, 27.89), (0.5012, -0.5012, 27.89), (0.1383, 0.6952, 27.89), (-0.6952, -0.1383, 27.89), (0.3938, -0.5893, 27.89), (0.2712, 0.6548, 27.89), (-0.7088, 7.618e-07, 27.89), (-0.1383, 0.6952, 27.89), (0.2712, -0.6548, 27.89), (0.3938, 0.5893, 27.89), (-0.6952, 0.1383, 27.89), (0.1353, -0.3267, 16.51), (0.1965, 0.2941, 16.51), (-0.3469, 0.069, 16.51), (0.069, -0.3469, 16.51), (0.2501, 0.2501, 16.51), (-0.3267, 0.1353, 16.51), (0.2941, 0.1965, 16.51), (-6.067e-08, -0.3537, 16.51), (-0.2941, 0.1965, 16.51), (0.3267, 0.1353, 16.51), (-0.069, -0.3469, 16.51), (-0.2501, 0.2501, 16.51), (0.3469, 0.069, 16.51), (-0.1353, -0.3267, 16.51), (-0.1965, 0.2941, 16.51), (0.3537, 2.173e-07, 16.51), (-0.1965, -0.2941, 16.51), (-0.1353, 0.3267, 16.51), (-0.069, 0.3469, 16.51), (0.3469, -0.069, 16.51), (-0.2501, -0.2501, 16.51), (0.3267, -0.1353, 16.51), (-0.2941, -0.1965, 16.51), (0.2941, -0.1965, 16.51), (5.457e-08, 0.3537, 16.51), (-0.3267, -0.1353, 16.51), (0.2501, -0.2501, 16.51), (0.1965, -0.2941, 16.51), (0.069, 0.3469, 16.51), (0.1353, 0.3267, 16.51), (-0.3469, -0.069, 16.51), (-0.3537, 5.321e-07, 16.51), (0.2389, -0.3576, 13.41), (0.1646, 0.3973, 13.41), (-0.43, 5.82e-07, 13.41), (0.1646, -0.3973, 13.41), (0.2389, 0.3576, 13.41), (-0.4218, 0.0839, 13.41), (0.0839, -0.4218, 13.41), (0.3041, 0.3041, 13.41), (-0.3973, 0.1646, 13.41), (0.3576, 0.2389, 13.41), (-8.445e-08, -0.43, 13.41), (-0.3576, 0.2389, 13.41), (0.3973, 0.1646, 13.41), (-0.0839, -0.4218, 13.41), (-0.3041, 0.3041, 13.41), (0.4218, 0.0839, 13.41), (-0.1646, -0.3973, 13.41), (-0.2389, 0.3576, 13.41), (0.43, 1.992e-07, 13.41), (-0.2389, -0.3576, 13.41), (-0.1646, 0.3973, 13.41), (-0.0839, 0.4218, 13.41), (0.4218, -0.0839, 13.41), (-0.3041, -0.3041, 13.41), (0.3973, -0.1646, 13.41), (-0.3576, -0.2389, 13.41), (0.3576, -0.2389, 13.41), (0.3041, -0.3041, 13.41), (5.568e-08, 0.43, 13.41), (0.0839, 0.4218, 13.41), (-0.3973, -0.1646, 13.41), (-0.4218, -0.0839, 13.41), (0.3041, -0.3041, 13.41), (0.0839, 0.4218, 13.41), (-0.4218, -0.0839, 13.41), (0.2389, -0.3576, 13.41), (0.1646, 0.3973, 13.41), (-0.43, 5.82e-07, 13.41), (0.1646, -0.3973, 13.41), (0.2389, 0.3576, 13.41), (-0.4218, 0.0839, 13.41), (5.568e-08, 0.43, 13.41), (0.0839, -0.4218, 13.41), (0.3041, 0.3041, 13.41), (-0.3973, 0.1646, 13.41), (0.3576, 0.2389, 13.41), (-8.445e-08, -0.43, 13.41), (-0.3576, 0.2389, 13.41), (0.3973, 0.1646, 13.41), (-0.0839, -0.4218, 13.41), (-0.3041, 0.3041, 13.41), (0.4218, 0.0839, 13.41), (-0.1646, -0.3973, 13.41), (-0.2389, 0.3576, 13.41), (0.43, 1.992e-07, 13.41), (-0.2389, -0.3576, 13.41), (-0.1646, 0.3973, 13.41), (-0.0839, 0.4218, 13.41), (0.4218, -0.0839, 13.41), (-0.3041, -0.3041, 13.41), (0.3973, -0.1646, 13.41), (0.3576, -0.2389, 13.41), (-0.3576, -0.2389, 13.41), (-0.3973, -0.1646, 13.41), (0.475, -0.3174, 10.78), (-0.5278, -0.2186, 10.78), (0.4039, -0.4039, 10.78), (0.1114, 0.5603, 10.78), (-0.5603, -0.1114, 10.78), (0.3174, -0.475, 10.78), (0.2186, 0.5278, 10.78), (-0.5712, 6.755e-07, 10.78), (0.2186, -0.5278, 10.78), (0.3174, 0.475, 10.78), (-0.5603, 0.1114, 10.78), (4.111e-08, 0.5712, 10.78), (0.1114, -0.5603, 10.78), (0.4039, 0.4039, 10.78), (-0.5278, 0.2186, 10.78), (0.475, 0.3174, 10.78), (-1.45e-07, -0.5712, 10.78), (-0.475, 0.3174, 10.78), (0.5278, 0.2186, 10.78), (-0.1114, -0.5603, 10.78), (-0.4039, 0.4039, 10.78), (0.5603, 0.1114, 10.78), (-0.2186, -0.5278, 10.78), (-0.3174, 0.475, 10.78), (0.5712, 1.671e-07, 10.78), (-0.3174, -0.475, 10.78), (-0.2186, 0.5278, 10.78), (-0.1114, 0.5603, 10.78), (0.5603, -0.1114, 10.78), (0.5278, -0.2186, 10.78), (-0.4039, -0.4039, 10.78), (-0.475, -0.3174, 10.78), (0.514, -0.2129, 8.859), (-0.4626, -0.3091, 8.859), (0.4626, -0.3091, 8.859), (-0.514, -0.2129, 8.859), (0.3934, -0.3934, 8.859), (0.1085, 0.5456, 8.859), (-0.5456, -0.1085, 8.859), (0.3091, -0.4626, 8.859), (0.2129, 0.514, 8.859), (-0.5563, 6.66e-07, 8.859), (0.2129, -0.514, 8.859), (0.3091, 0.4626, 8.859), (-0.5456, 0.1085, 8.859), (3.959e-08, 0.5563, 8.859), (0.1085, -0.5456, 8.859), (0.3934, 0.3934, 8.859), (-0.514, 0.2129, 8.859), (0.4626, 0.3091, 8.859), (-1.417e-07, -0.5563, 8.859), (-0.4626, 0.3091, 8.859), (0.514, 0.2129, 8.859), (-0.1085, -0.5456, 8.859), (-0.3934, 0.3934, 8.859), (0.5456, 0.1085, 8.859), (-0.2129, -0.514, 8.859), (-0.3091, 0.4626, 8.859), (0.5563, 1.709e-07, 8.859), (0.5456, -0.1085, 8.859), (-0.3091, -0.4626, 8.859), (-0.3934, -0.3934, 8.859), (-0.2129, 0.514, 8.859), (-0.1085, 0.5456, 8.859), (0.5456, -0.1085, 8.859), (-0.3934, -0.3934, 8.859), (0.514, -0.2129, 8.859), (-0.4626, -0.3091, 8.859), (0.4626, -0.3091, 8.859), (-0.514, -0.2129, 8.859), (0.3934, -0.3934, 8.859), (0.1085, 0.5456, 8.859), (-0.5456, -0.1085, 8.859), (0.3091, -0.4626, 8.859), (0.2129, 0.514, 8.859), (-0.5563, 6.66e-07, 8.859), (0.2129, -0.514, 8.859), (0.3091, 0.4626, 8.859), (-0.5456, 0.1085, 8.859), (-0.1085, 0.5456, 8.859), (3.959e-08, 0.5563, 8.859), (0.1085, -0.5456, 8.859), (0.3934, 0.3934, 8.859), (-0.514, 0.2129, 8.859), (0.4626, 0.3091, 8.859), (-1.417e-07, -0.5563, 8.859), (-0.4626, 0.3091, 8.859), (0.514, 0.2129, 8.859), (-0.1085, -0.5456, 8.859), (-0.3934, 0.3934, 8.859), (0.5456, 0.1085, 8.859), (0.5563, 1.709e-07, 8.859), (-0.2129, -0.514, 8.859), (-0.3091, -0.4626, 8.859), (-0.3091, 0.4626, 8.859), (-0.2129, 0.514, 8.859), (1.014, 7.162e-08, 3.068), (-0.5635, -0.8434, 3.068), (-0.3882, 0.9371, 3.068), (0.9949, -0.1979, 3.068), (-0.7173, -0.7172, 3.068), (0.9371, -0.3882, 3.068), (-0.8434, -0.5635, 3.068), (0.8434, -0.5635, 3.068), (-0.9371, -0.3882, 3.068), (0.7173, -0.7173, 3.068), (0.1979, 0.9949, 3.068), (-0.9949, -0.1979, 3.068), (0.5635, -0.8434, 3.068), (0.3882, 0.9371, 3.068), (-1.014, 9.745e-07, 3.068), (0.3882, -0.9371, 3.068), (0.5635, 0.8434, 3.068), (-0.9949, 0.1979, 3.068), (-0.1979, 0.9949, 3.068), (6.921e-09, 1.014, 3.068), (0.1979, -0.9949, 3.068), (0.7173, 0.7173, 3.068), (-0.9371, 0.3882, 3.068), (0.8434, 0.5635, 3.068), (-3.236e-07, -1.014, 3.068), (-0.8434, 0.5635, 3.068), (0.9371, 0.3882, 3.068), (0.9949, 0.1979, 3.068), (-0.1979, -0.9949, 3.068), (-0.3882, -0.9371, 3.068), (-0.7172, 0.7173, 3.068), (-0.5635, 0.8434, 3.068), (-2.626e-07, -0.8565, 2.241), (0.7121, 0.4758, 2.241), (-0.7121, 0.4758, 2.241), (0.6056, -0.6056, 2.241), (-0.84, -0.1671, 2.241), (0.8565, 1.043e-07, 2.241), (-0.4758, -0.7121, 2.241), (-0.3278, 0.7913, 2.241), (0.1671, -0.84, 2.241), (0.6056, 0.6056, 2.241), (-0.7913, 0.3278, 2.241), (0.7121, -0.4758, 2.241), (-0.7913, -0.3278, 2.241), (0.7913, 0.3278, 2.241), (0.84, 0.1671, 2.241), (-0.1671, -0.84, 2.241), (-0.3278, -0.7913, 2.241), (-0.6056, 0.6056, 2.241), (-0.4758, 0.7121, 2.241), (0.4758, -0.7121, 2.241), (0.3278, -0.7913, 2.241), (0.3278, 0.7913, 2.241), (0.4758, 0.7121, 2.241), (0.1671, 0.84, 2.241), (-0.8565, 8.667e-07, 2.241), (-0.84, 0.1671, 2.241), (-0.1671, 0.84, 2.241), (1.653e-08, 0.8565, 2.241), (0.84, -0.1671, 2.241), (0.7913, -0.3278, 2.241), (-0.6056, -0.6056, 2.241), (-0.7121, -0.4758, 2.241), (0.0, 1.0, -1.0), (0.1951, 0.9808, -1.0), (0.3827, 0.9239, -1.0), (0.5556, 0.8315, -1.0), (0.7071, 0.7071, -1.0), (0.8315, 0.5556, -1.0), (0.9239, 0.3827, -1.0), (0.9808, 0.1951, -1.0), (1.0, 7.55e-08, -1.0), (0.9808, -0.1951, -1.0), (0.9239, -0.3827, -1.0), (0.8315, -0.5556, -1.0), (0.7071, -0.7071, -1.0), (0.5556, -0.8315, -1.0), (0.3827, -0.9239, -1.0), (0.1951, -0.9808, -1.0), (-3.258e-07, -1.0, -1.0), (-0.1951, -0.9808, -1.0), (-0.3827, -0.9239, -1.0), (-0.5556, -0.8315, -1.0), (-0.7071, -0.7071, -1.0), (-0.8315, -0.5556, -1.0), (-0.9239, -0.3827, -1.0), (-0.9808, -0.1951, -1.0), (-1.0, 9.656e-07, -1.0), (-0.9808, 0.1951, -1.0), (-0.9239, 0.3827, -1.0), (-0.8315, 0.5556, -1.0), (-0.7071, 0.7071, -1.0), (-0.5556, 0.8315, -1.0), (-0.3827, 0.9239, -1.0), (-0.1951, 0.9808, -1.0), (0.2345, -0.3509, 13.73), (0.1615, 0.3899, 13.73), (-0.422, 5.768e-07, 13.73), (0.1615, -0.3899, 13.73), (0.2345, 0.3509, 13.73), (-0.4139, 0.08234, 13.73), (0.08234, -0.4139, 13.73), (0.2984, 0.2984, 13.73), (-0.3899, 0.1615, 13.73), (0.3509, 0.2345, 13.73), (-8.196e-08, -0.422, 13.73), (-0.3509, 0.2345, 13.73), (0.3899, 0.1615, 13.73), (-0.08234, -0.4139, 13.73), (-0.2984, 0.2984, 13.73), (0.4139, 0.08234, 13.73), (-0.1615, -0.3899, 13.73), (-0.2345, 0.3509, 13.73), (0.422, 2.011e-07, 13.73), (-0.2345, -0.3509, 13.73), (-0.1615, 0.3899, 13.73), (0.4139, -0.08234, 13.73), (-0.2984, -0.2984, 13.73), (0.3899, -0.1615, 13.73), (-0.3509, -0.2345, 13.73), (0.3509, -0.2345, 13.73), (5.556e-08, 0.422, 13.73), (-0.3899, -0.1615, 13.73), (-0.08234, 0.4139, 13.73), (0.2984, -0.2984, 13.73), (0.08234, 0.4139, 13.73), (-0.4139, -0.08234, 13.73), (5.568e-08, 0.43, 13.41), (-0.0839, 0.4218, 13.41), (0.3576, -0.2389, 13.41), (-0.3973, -0.1646, 13.41), (0.3041, -0.3041, 13.41), (0.0839, 0.4218, 13.41), (-0.4218, -0.0839, 13.41), (0.2389, -0.3576, 13.41), (0.1646, 0.3973, 13.41), (-0.43, 5.82e-07, 13.41), (0.1646, -0.3973, 13.41), (0.2389, 0.3576, 13.41), (-0.4218, 0.0839, 13.41), (0.0839, -0.4218, 13.41), (0.3041, 0.3041, 13.41), (-0.3973, 0.1646, 13.41), (0.3576, 0.2389, 13.41), (-8.445e-08, -0.43, 13.41), (-0.3576, 0.2389, 13.41), (0.3973, 0.1646, 13.41), (-0.0839, -0.4218, 13.41), (-0.3041, 0.3041, 13.41), (0.4218, 0.0839, 13.41), (-0.1646, -0.3973, 13.41), (-0.2389, 0.3576, 13.41), (0.43, 1.992e-07, 13.41), (-0.2389, -0.3576, 13.41), (-0.1646, 0.3973, 13.41), (0.4218, -0.0839, 13.41), (-0.3041, -0.3041, 13.41), (0.3973, -0.1646, 13.41), (-0.3576, -0.2389, 13.41), (0.3439, -0.1425, 33.47), (-0.3095, -0.2068, 33.47), (0.3095, -0.2068, 33.47), (-0.3439, -0.1425, 33.47), (0.2632, -0.2632, 33.47), (0.07263, 0.3651, 33.47), (-0.3651, -0.07262, 33.47), (0.2068, -0.3095, 33.47), (0.1425, 0.3439, 33.47), (-0.3723, 5.475e-07, 33.47), (0.1425, -0.3439, 33.47), (0.2068, 0.3095, 33.47), (-0.3651, 0.07263, 33.47), (4.696e-08, 0.3723, 33.47), (0.07263, -0.3651, 33.47), (0.2632, 0.2632, 33.47), (-0.3439, 0.1425, 33.47), (0.3095, 0.2068, 33.47), (-7.434e-08, -0.3723, 33.47), (-0.3095, 0.2068, 33.47), (0.3439, 0.1425, 33.47), (-0.07263, -0.3651, 33.47), (-0.2632, 0.2632, 33.47), (0.3651, 0.07263, 33.47), (-0.1425, -0.3439, 33.47), (-0.2068, 0.3095, 33.47), (0.3723, 2.162e-07, 33.47), (0.3651, -0.07263, 33.47), (-0.2068, -0.3095, 33.47), (-0.2632, -0.2632, 33.47), (-0.1425, 0.3439, 33.47), (-0.07262, 0.3651, 33.47), (0.4425, 1.98e-07, 32.02), (-0.2458, -0.3679, 32.02), (-0.1693, 0.4088, 32.02), (0.434, -0.08633, 32.02), (-0.3129, -0.3129, 32.02), (0.4088, -0.1693, 32.02), (-0.3679, -0.2458, 32.02), (0.3679, -0.2458, 32.02), (-0.4088, -0.1693, 32.02), (0.3129, -0.3129, 32.02), (0.08633, 0.434, 32.02), (-0.434, -0.08633, 32.02), (0.2458, -0.3679, 32.02), (0.1693, 0.4088, 32.02), (-0.4425, 5.919e-07, 32.02), (0.1693, -0.4088, 32.02), (0.2458, 0.3679, 32.02), (-0.434, 0.08633, 32.02), (-0.08633, 0.434, 32.02), (3.967e-08, 0.4425, 32.02), (0.08633, -0.434, 32.02), (0.3129, 0.3129, 32.02), (-0.4088, 0.1693, 32.02), (0.3679, 0.2458, 32.02), (-1.045e-07, -0.4425, 32.02), (-0.3679, 0.2458, 32.02), (0.4088, 0.1693, 32.02), (0.434, 0.08633, 32.02), (-0.08633, -0.434, 32.02), (-0.1693, -0.4088, 32.02), (-0.3129, 0.3129, 32.02), (-0.2458, 0.3679, 32.02), (0.4987, 0.2066, 29.54), (-0.1053, -0.5295, 29.54), (-0.3817, 0.3817, 29.54), (0.5295, 0.1053, 29.54), (-0.2066, -0.4987, 29.54), (-0.2999, 0.4489, 29.54), (0.5398, 1.721e-07, 29.54), (-0.2999, -0.4489, 29.54), (-0.2066, 0.4987, 29.54), (0.5295, -0.1053, 29.54), (-0.3817, -0.3817, 29.54), (0.4987, -0.2066, 29.54), (-0.4489, -0.2999, 29.54), (0.4489, -0.2999, 29.54), (-0.4987, -0.2066, 29.54), (0.3817, -0.3817, 29.54), (0.1053, 0.5295, 29.54), (-0.5295, -0.1053, 29.54), (0.2999, -0.4489, 29.54), (0.2066, 0.4987, 29.54), (-0.5398, 6.526e-07, 29.54), (0.2066, -0.4987, 29.54), (0.2999, 0.4489, 29.54), (-0.5295, 0.1053, 29.54), (-0.1053, 0.5295, 29.54), (3.499e-08, 0.5398, 29.54), (0.1053, -0.5295, 29.54), (-1.409e-07, -0.5398, 29.54), (0.3817, 0.3817, 29.54), (0.4489, 0.2999, 29.54), (-0.4987, 0.2066, 29.54), (-0.4489, 0.2999, 29.54), (3.967e-08, 0.4425, 30.94), (0.4088, 0.1693, 30.94), (-0.08633, -0.434, 30.94), (-0.3129, 0.3129, 30.94), (0.434, 0.08633, 30.94), (-0.1693, -0.4088, 30.94), (-0.2458, 0.3679, 30.94), (0.4425, 1.98e-07, 30.94), (-0.2458, -0.3679, 30.94), (-0.1693, 0.4088, 30.94), (0.434, -0.08633, 30.94), (-0.3129, -0.3129, 30.94), (0.4088, -0.1693, 30.94), (-0.3679, -0.2458, 30.94), (0.3679, -0.2458, 30.94), (-0.4088, -0.1693, 30.94), (0.3129, -0.3129, 30.94), (0.08633, 0.434, 30.94), (-0.434, -0.08633, 30.94), (0.2458, -0.3679, 30.94), (0.1693, 0.4088, 30.94), (-0.4425, 5.919e-07, 30.94), (0.1693, -0.4088, 30.94), (0.2458, 0.3679, 30.94), (-0.434, 0.08633, 30.94), (-0.08633, 0.434, 30.94), (0.08633, -0.434, 30.94), (0.3129, 0.3129, 30.94), (-0.4088, 0.1693, 30.94), (0.3679, 0.2458, 30.94), (-1.045e-07, -0.4425, 30.94), (-0.3679, 0.2458, 30.94), (0.1646, 0.03274, 47.02), (-0.06422, -0.155, 47.02), (-0.09324, 0.1395, 47.02), (0.1678, 2.855e-07, 47.02), (-0.09324, -0.1395, 47.02), (-0.06422, 0.155, 47.02), (0.1646, -0.03274, 47.02), (-0.1187, -0.1187, 47.02), (0.155, -0.06422, 47.02), (-0.1395, -0.09324, 47.02), (0.1395, -0.09324, 47.02), (-0.155, -0.06422, 47.02), (0.1187, -0.1187, 47.02), (0.03274, 0.1646, 47.02), (-0.1646, -0.03274, 47.02), (0.09324, -0.1395, 47.02), (0.06422, 0.155, 47.02), (-0.1678, 4.349e-07, 47.02), (0.06422, -0.155, 47.02), (0.09324, 0.1395, 47.02), (-0.1646, 0.03274, 47.02), (-0.03274, 0.1646, 47.02), (9.07e-08, 0.1678, 47.02), (0.03274, -0.1646, 47.02), (0.1187, 0.1187, 47.02), (-0.155, 0.06422, 47.02), (0.1395, 0.09324, 47.02), (0.155, 0.06422, 47.02), (3.601e-08, -0.1678, 47.02), (-0.03274, -0.1646, 47.02), (-0.1395, 0.09324, 47.02), (-0.1187, 0.1187, 47.02), (0.3411, 0.1413, 43.69), (-0.07204, -0.3621, 43.69), (-0.2611, 0.2611, 43.69), (0.3621, 0.07204, 43.69), (-0.1413, -0.3411, 43.69), (-0.2051, 0.307, 43.69), (0.3692, 2.25e-07, 43.69), (-0.2051, -0.307, 43.69), (-0.1413, 0.3411, 43.69), (0.3621, -0.07204, 43.69), (-0.2611, -0.2611, 43.69), (0.3411, -0.1413, 43.69), (-0.307, -0.2051, 43.69), (0.307, -0.2051, 43.69), (-0.3411, -0.1413, 43.69), (0.2611, -0.2611, 43.69), (0.07204, 0.3621, 43.69), (-0.3621, -0.07204, 43.69), (0.2051, -0.307, 43.69), (0.1413, 0.3411, 43.69), (-0.3692, 5.537e-07, 43.69), (0.1413, -0.3411, 43.69), (0.2051, 0.307, 43.69), (-0.3621, 0.07204, 43.69), (-0.07204, 0.3621, 43.69), (6.84e-08, 0.3692, 43.69), (0.07204, -0.3621, 43.69), (-5.192e-08, -0.3692, 43.69), (0.2611, 0.2611, 43.69), (0.307, 0.2051, 43.69), (-0.3411, 0.1413, 43.69), (-0.307, 0.2051, 43.69), (0.3411, 0.1413, 45.43), (-0.07204, -0.3621, 45.43), (-0.2611, 0.2611, 45.43), (0.3621, 0.07204, 45.43), (-0.1413, -0.3411, 45.43), (-0.2051, 0.307, 45.43), (0.3692, 2.25e-07, 45.43), (-0.2051, -0.307, 45.43), (-0.1413, 0.3411, 45.43), (0.3621, -0.07204, 45.43), (-0.2611, -0.2611, 45.43), (0.3411, -0.1413, 45.43), (-0.307, -0.2051, 45.43), (0.307, -0.2051, 45.43), (-0.3411, -0.1413, 45.43), (0.2611, -0.2611, 45.43), (0.07204, 0.3621, 45.43), (-0.3621, -0.07204, 45.43), (0.2051, -0.307, 45.43), (0.1413, 0.3411, 45.43), (-0.3692, 5.537e-07, 45.43), (0.1413, -0.3411, 45.43), (0.2051, 0.307, 45.43), (-0.3621, 0.07204, 45.43), (-0.07204, 0.3621, 45.43), (0.07204, -0.3621, 45.43), (0.2611, 0.2611, 45.43), (-0.3411, 0.1413, 45.43), (6.84e-08, 0.3692, 45.43), (-5.192e-08, -0.3692, 45.43), (0.307, 0.2051, 45.43), (-0.307, 0.2051, 45.43), (0.03538, -0.1779, 43.36), (0.1282, 0.1282, 43.36), (-0.1675, 0.0694, 43.36), (0.1508, 0.1007, 43.36), (1.73e-08, -0.1813, 43.36), (-0.1508, 0.1007, 43.36), (0.1675, 0.0694, 43.36), (-0.03538, -0.1779, 43.36), (-0.1282, 0.1282, 43.36), (0.1779, 0.03538, 43.36), (-0.0694, -0.1675, 43.36), (-0.1007, 0.1508, 43.36), (0.1813, 2.778e-07, 43.36), (-0.1007, -0.1508, 43.36), (-0.0694, 0.1675, 43.36), (0.1779, -0.03538, 43.36), (-0.1282, -0.1282, 43.36), (0.1675, -0.0694, 43.36), (-0.1508, -0.1007, 43.36), (0.1508, -0.1007, 43.36), (7.639e-08, 0.1813, 43.36), (-0.1675, -0.06939, 43.36), (0.1282, -0.1282, 43.36), (0.03538, 0.1779, 43.36), (-0.1779, -0.03538, 43.36), (0.1007, -0.1508, 43.36), (0.0694, 0.1675, 43.36), (-0.1813, 4.392e-07, 43.36), (-0.03538, 0.1779, 43.36), (0.0694, -0.1675, 43.36), (0.1007, 0.1508, 43.36), (-0.1779, 0.03538, 43.36), (0.4869, -0.4869, 39.97), (0.1343, 0.6753, 39.97), (-0.6753, -0.1343, 39.97), (0.3826, -0.5725, 39.97), (0.2635, 0.6362, 39.97), (-0.6886, 7.574e-07, 39.97), (0.2635, -0.6362, 39.97), (0.3826, 0.5725, 39.97), (-0.6753, 0.1343, 39.97), (7.122e-09, 0.6886, 39.97), (0.1343, -0.6753, 39.97), (0.4869, 0.4869, 39.97), (-0.6362, 0.2635, 39.97), (0.5725, 0.3826, 39.97), (-2.172e-07, -0.6886, 39.97), (-0.5725, 0.3826, 39.97), (0.6362, 0.2635, 39.97), (-0.1343, -0.6753, 39.97), (-0.4869, 0.4869, 39.97), (0.6753, 0.1343, 39.97), (-0.2635, -0.6362, 39.97), (-0.3826, 0.5725, 39.97), (0.6886, 1.445e-07, 39.97), (-0.3826, -0.5725, 39.97), (-0.2635, 0.6362, 39.97), (-0.1343, 0.6753, 39.97), (0.6753, -0.1343, 39.97), (-0.4869, -0.4869, 39.97), (0.6362, -0.2635, 39.97), (0.5725, -0.3826, 39.97), (-0.5725, -0.3826, 39.97), (-0.6362, -0.2635, 39.97), (8.651e-08, 0.2056, 44.05), (8.094e-08, 0.2559, 43.99), (7.536e-08, 0.3063, 43.92), (0.1899, 0.07868, 44.05), (0.2365, 0.09795, 43.99), (0.283, 0.1172, 43.92), (-0.04011, -0.2016, 44.05), (-0.04993, -0.251, 43.99), (-0.05976, -0.3004, 43.92), (-0.1454, 0.1454, 44.05), (-0.181, 0.181, 43.99), (-0.2166, 0.2166, 43.92), (0.3004, 0.05976, 43.92), (0.251, 0.04993, 43.99), (0.2016, 0.04011, 44.05), (-0.1172, -0.283, 43.92), (-0.09795, -0.2365, 43.99), (-0.07868, -0.1899, 44.05), (-0.1702, 0.2547, 43.92), (-0.1422, 0.2128, 43.99), (-0.1142, 0.1709, 44.05), (0.3063, 2.439e-07, 43.92), (0.2559, 2.59e-07, 43.99), (0.2056, 2.742e-07, 44.05), (-0.1702, -0.2547, 43.92), (-0.1422, -0.2128, 43.99), (-0.1142, -0.1709, 44.05), (-0.1172, 0.283, 43.92), (-0.09795, 0.2365, 43.99), (-0.07868, 0.1899, 44.05), (0.3004, -0.05976, 43.92), (0.251, -0.04993, 43.99), (0.2016, -0.04011, 44.05), (-0.2166, -0.2166, 43.92), (-0.181, -0.181, 43.99), (-0.1454, -0.1454, 44.05), (0.283, -0.1172, 43.92), (0.2365, -0.09795, 43.99), (0.1899, -0.07868, 44.05), (-0.2547, -0.1702, 43.92), (-0.2128, -0.1422, 43.99), (-0.1709, -0.1142, 44.05), (0.2547, -0.1702, 43.92), (0.2128, -0.1422, 43.99), (0.1709, -0.1142, 44.05), (-0.283, -0.1172, 43.92), (-0.2365, -0.09795, 43.99), (-0.1899, -0.07868, 44.05), (0.2166, -0.2166, 43.92), (0.181, -0.181, 43.99), (0.1454, -0.1454, 44.05), (0.05976, 0.3004, 43.92), (0.04993, 0.251, 43.99), (0.04011, 0.2016, 44.05), (-0.3004, -0.05976, 43.92), (-0.251, -0.04993, 43.99), (-0.2016, -0.04011, 44.05), (0.1702, -0.2547, 43.92), (0.1422, -0.2128, 43.99), (0.1142, -0.1709, 44.05), (0.1172, 0.283, 43.92), (0.09795, 0.2365, 43.99), (0.07868, 0.1899, 44.05), (-0.3063, 5.165e-07, 43.92), (-0.2559, 4.869e-07, 43.99), (-0.2056, 4.572e-07, 44.05), (0.1172, -0.283, 43.92), (0.09795, -0.2365, 43.99), (0.07868, -0.1899, 44.05), (0.1702, 0.2547, 43.92), (0.1422, 0.2128, 43.99), (0.1142, 0.1709, 44.05), (-0.3004, 0.05976, 43.92), (-0.251, 0.04993, 43.99), (-0.2016, 0.04011, 44.05), (-0.05976, 0.3004, 43.92), (-0.04993, 0.251, 43.99), (-0.04011, 0.2016, 44.05), (0.05976, -0.3004, 43.92), (0.04993, -0.251, 43.99), (0.04011, -0.2016, 44.05), (0.2166, 0.2166, 43.92), (0.181, 0.181, 43.99), (0.1454, 0.1454, 44.05), (-0.283, 0.1172, 43.92), (-0.2365, 0.09795, 43.99), (-0.1899, 0.07868, 44.05), (0.2547, 0.1702, 43.92), (0.2128, 0.1422, 43.99), (0.1709, 0.1142, 44.05), (-2.444e-08, -0.3063, 43.92), (-2.458e-09, -0.2559, 43.99), (1.952e-08, -0.2056, 44.05), (-0.2547, 0.1702, 43.92), (-0.2128, 0.1422, 43.99), (-0.1709, 0.1142, 44.05)], [], [(0, 2, 4), (1359, 1347, 72, 73), (1378, 3, 5, 1379), (0, 4, 6), (1361, 1346, 83, 84), (1379, 5, 7, 1380), (0, 6, 8), (1363, 1348, 94, 95), (1380, 7, 9, 1381), (0, 8, 10), (1365, 1349, 79, 80), (1381, 9, 11, 1382), (0, 10, 12), (1367, 1369, 68, 69), (1382, 11, 13, 1383), (0, 12, 14), (1370, 1350, 90, 91), (1383, 13, 15, 1384), (0, 14, 16), (1374, 1351, 75, 76), (1384, 15, 17, 1385), (0, 16, 18), (1376, 1352, 86, 87), (1385, 17, 19, 1386), (0, 18, 20), (1372, 1353, 97, 98), (1386, 19, 21, 1387), (0, 20, 22), (1346, 1354, 82, 83), (1387, 21, 23, 1388), (0, 22, 24), (1347, 1355, 71, 72), (1388, 23, 25, 1389), (0, 24, 26), (1348, 1356, 93, 94), (1389, 25, 27, 1390), (0, 26, 28), (1349, 1357, 78, 79), (1390, 27, 29, 1391), (0, 28, 30), (1350, 1358, 89, 90), (1391, 29, 31, 1392), (0, 30, 32), (1351, 1360, 74, 75), (1392, 31, 33, 1393), (0, 32, 34), (1352, 1362, 85, 86), (1393, 33, 35, 1394), (0, 34, 36), (1353, 1364, 96, 97), (1394, 35, 37, 1395), (0, 36, 38), (1354, 1366, 81, 82), (1395, 37, 39, 1396), (0, 38, 40), (1355, 1368, 70, 71), (1396, 39, 41, 1397), (0, 40, 42), (1356, 1371, 92, 93), (1397, 41, 43, 1398), (0, 42, 44), (1357, 1375, 77, 78), (1398, 43, 45, 1399), (0, 44, 46), (1358, 1377, 88, 89), (1399, 45, 47, 1400), (0, 46, 48), (1360, 1359, 73, 74), (1400, 47, 49, 1401), (0, 48, 50), (1362, 1361, 84, 85), (1401, 49, 51, 1402), (0, 50, 52), (1364, 1363, 95, 96), (1402, 51, 53, 1403), (0, 52, 54), (1366, 1365, 80, 81), (1403, 53, 55, 1404), (0, 54, 56), (1368, 1367, 69, 70), (1404, 55, 57, 1405), (0, 56, 58), (1369, 1373, 66, 68), (1405, 57, 59, 1406), (0, 58, 60), (1371, 1370, 91, 92), (1406, 59, 61, 1407), (0, 60, 62), (1373, 1372, 98, 66), (1407, 61, 63, 1408), (0, 62, 64), (1375, 1374, 76, 77), (1408, 63, 65, 1409), (0, 64, 2), (1377, 1376, 87, 88), (1409, 65, 3, 1378), (74, 73, 105, 106), (85, 84, 116, 117), (96, 95, 127, 128), (75, 74, 106, 107), (86, 85, 117, 118), (97, 96, 128, 129), (76, 75, 107, 108), (87, 86, 118, 119), (98, 97, 129, 130), (77, 76, 108, 109), (88, 87, 119, 120), (78, 77, 109, 110), (89, 88, 120, 121), (79, 78, 110, 111), (68, 66, 1, 100), (90, 89, 121, 122), (80, 79, 111, 112), (69, 68, 100, 101), (91, 90, 122, 123), (81, 80, 112, 113), (70, 69, 101, 102), (92, 91, 123, 124), (82, 81, 113, 114), (71, 70, 102, 103), (93, 92, 124, 125), (66, 98, 130, 1), (83, 82, 114, 115), (72, 71, 103, 104), (94, 93, 125, 126), (73, 72, 104, 105), (84, 83, 115, 116), (95, 94, 126, 127), (1314, 1341, 138, 139), (1315, 1343, 149, 150), (1316, 1345, 160, 161), (1317, 1314, 139, 140), (1318, 1315, 150, 151), (1332, 1316, 161, 162), (1319, 1317, 140, 141), (1320, 1318, 151, 152), (1321, 1319, 141, 142), (1322, 1320, 152, 153), (1323, 1321, 142, 143), (1324, 1333, 67, 132), (1325, 1322, 153, 154), (1326, 1323, 143, 144), (1327, 1324, 132, 133), (1328, 1325, 154, 155), (1329, 1326, 144, 145), (1330, 1327, 133, 134), (1331, 1328, 155, 156), (1334, 1329, 145, 146), (1335, 1330, 134, 135), (1336, 1331, 156, 157), (1333, 1332, 162, 67), (1338, 1334, 146, 147), (1337, 1335, 135, 136), (1339, 1336, 157, 158), (1340, 1337, 136, 137), (1342, 1338, 147, 148), (1344, 1339, 158, 159), (1341, 1340, 137, 138), (1343, 1342, 148, 149), (1345, 1344, 159, 160), (1282, 1309, 171, 172), (1283, 1311, 182, 183), (1297, 1313, 193, 194), (1284, 1282, 172, 173), (1285, 1283, 183, 184), (1286, 1284, 173, 174), (1287, 1285, 184, 185), (1288, 1286, 174, 175), (1289, 1298, 99, 164), (1290, 1287, 185, 186), (1291, 1288, 175, 176), (1292, 1289, 164, 165), (1293, 1290, 186, 187), (1294, 1291, 176, 177), (1295, 1292, 165, 166), (1296, 1293, 187, 188), (1299, 1294, 177, 178), (1300, 1295, 166, 167), (1301, 1296, 188, 189), (1298, 1297, 194, 99), (1303, 1299, 178, 179), (1302, 1300, 167, 168), (1304, 1301, 189, 190), (1305, 1302, 168, 169), (1306, 1303, 179, 180), (1307, 1304, 190, 191), (1308, 1305, 169, 170), (1310, 1306, 180, 181), (1312, 1307, 191, 192), (1309, 1308, 170, 171), (1311, 1310, 181, 182), (1313, 1312, 192, 193), (1250, 1277, 204, 205), (1251, 1279, 215, 216), (1252, 1250, 205, 206), (1253, 1251, 216, 217), (1254, 1252, 206, 207), (1255, 1263, 131, 196), (1256, 1253, 217, 218), (1257, 1254, 207, 208), (1258, 1255, 196, 197), (1259, 1256, 218, 219), (1260, 1257, 208, 209), (1261, 1258, 197, 198), (1262, 1259, 219, 220), (1264, 1260, 209, 210), (1265, 1261, 198, 199), (1266, 1262, 220, 221), (1263, 1281, 226, 131), (1268, 1264, 210, 211), (1267, 1265, 199, 200), (1269, 1266, 221, 222), (1270, 1267, 200, 201), (1271, 1268, 211, 212), (1272, 1269, 222, 223), (1273, 1270, 201, 202), (1274, 1271, 212, 213), (1275, 1272, 223, 224), (1276, 1273, 202, 203), (1278, 1274, 213, 214), (1280, 1275, 224, 225), (1277, 1276, 203, 204), (1279, 1278, 214, 215), (1281, 1280, 225, 226), (1218, 1247, 237, 238), (1219, 1249, 248, 249), (1220, 1218, 238, 239), (1221, 1229, 163, 228), (1222, 1219, 249, 250), (1223, 1220, 239, 240), (1224, 1221, 228, 229), (1225, 1222, 250, 251), (1226, 1223, 240, 241), (1227, 1224, 229, 230), (1228, 1225, 251, 252), (1230, 1226, 241, 242), (1231, 1227, 230, 231), (1232, 1228, 252, 253), (1229, 1245, 258, 163), (1234, 1230, 242, 243), (1233, 1231, 231, 232), (1235, 1232, 253, 254), (1236, 1233, 232, 233), (1237, 1234, 243, 244), (1238, 1235, 254, 255), (1239, 1236, 233, 234), (1240, 1237, 244, 245), (1241, 1238, 255, 256), (1242, 1239, 234, 235), (1243, 1240, 245, 246), (1244, 1241, 256, 257), (1246, 1242, 235, 236), (1248, 1243, 246, 247), (1245, 1244, 257, 258), (1247, 1246, 236, 237), (1249, 1248, 247, 248), (1186, 1215, 270, 271), (1187, 1195, 195, 260), (1188, 1217, 281, 282), (1189, 1186, 271, 272), (1190, 1187, 260, 261), (1191, 1188, 282, 283), (1192, 1189, 272, 273), (1193, 1190, 261, 262), (1194, 1191, 283, 284), (1196, 1192, 273, 274), (1197, 1193, 262, 263), (1198, 1194, 284, 285), (1195, 1211, 290, 195), (1200, 1196, 274, 275), (1199, 1197, 263, 264), (1201, 1198, 285, 286), (1202, 1199, 264, 265), (1203, 1200, 275, 276), (1204, 1201, 286, 287), (1205, 1202, 265, 266), (1206, 1203, 276, 277), (1207, 1204, 287, 288), (1208, 1205, 266, 267), (1209, 1206, 277, 278), (1210, 1207, 288, 289), (1212, 1208, 267, 268), (1213, 1209, 278, 279), (1211, 1210, 289, 290), (1214, 1212, 268, 269), (1216, 1213, 279, 280), (1215, 1214, 269, 270), (1217, 1216, 280, 281), (1410, 1439, 303, 304), (1411, 1440, 292, 293), (1412, 1441, 314, 315), (1413, 1410, 304, 305), (1414, 1411, 293, 294), (1415, 1412, 315, 316), (1416, 1413, 305, 306), (1417, 1414, 294, 295), (1418, 1415, 316, 317), (1436, 1438, 322, 227), (1420, 1416, 306, 307), (1419, 1417, 295, 296), (1421, 1418, 317, 318), (1422, 1419, 296, 297), (1423, 1420, 307, 308), (1424, 1421, 318, 319), (1425, 1422, 297, 298), (1426, 1423, 308, 309), (1427, 1424, 319, 320), (1428, 1425, 298, 299), (1429, 1426, 309, 310), (1430, 1427, 320, 321), (1431, 1428, 299, 300), (1432, 1429, 310, 311), (1438, 1430, 321, 322), (1433, 1431, 300, 301), (1434, 1432, 311, 312), (1435, 1433, 301, 302), (1437, 1434, 312, 313), (1439, 1435, 302, 303), (1440, 1436, 227, 292), (1441, 1437, 313, 314), (1122, 1149, 336, 337), (1123, 1151, 325, 326), (1124, 1153, 347, 348), (1125, 1122, 337, 338), (1126, 1123, 326, 327), (1127, 1124, 348, 349), (1146, 1140, 354, 259), (1129, 1125, 338, 339), (1128, 1126, 327, 328), (1130, 1127, 349, 350), (1131, 1128, 328, 329), (1132, 1129, 339, 340), (1133, 1130, 350, 351), (1134, 1131, 329, 330), (1135, 1132, 340, 341), (1136, 1133, 351, 352), (1137, 1134, 330, 331), (1138, 1135, 341, 342), (1139, 1136, 352, 353), (1141, 1137, 331, 332), (1142, 1138, 342, 343), (1140, 1139, 353, 354), (1143, 1141, 332, 333), (1144, 1142, 343, 344), (1145, 1143, 333, 334), (1147, 1144, 344, 345), (1148, 1145, 334, 335), (1150, 1146, 259, 324), (1152, 1147, 345, 346), (1149, 1148, 335, 336), (1151, 1150, 324, 325), (1153, 1152, 346, 347), (1090, 1119, 369, 370), (1091, 1120, 358, 359), (1092, 1121, 380, 381), (1110, 1118, 386, 291), (1094, 1090, 370, 371), (1093, 1091, 359, 360), (1095, 1092, 381, 382), (1096, 1093, 360, 361), (1097, 1094, 371, 372), (1098, 1095, 382, 383), (1099, 1096, 361, 362), (1100, 1097, 372, 373), (1101, 1098, 383, 384), (1102, 1099, 362, 363), (1103, 1100, 373, 374), (1104, 1101, 384, 385), (1105, 1102, 363, 364), (1106, 1103, 374, 375), (1118, 1104, 385, 386), (1107, 1105, 364, 365), (1108, 1106, 375, 376), (1109, 1107, 365, 366), (1111, 1108, 376, 377), (1112, 1109, 366, 367), (1113, 1110, 291, 356), (1114, 1111, 377, 378), (1115, 1112, 367, 368), (1116, 1113, 356, 357), (1117, 1114, 378, 379), (1119, 1115, 368, 369), (1120, 1116, 357, 358), (1121, 1117, 379, 380), (1027, 1051, 402, 403), (1026, 1053, 391, 392), (1028, 1055, 413, 414), (1029, 1026, 392, 393), (1030, 1027, 403, 404), (1031, 1028, 414, 415), (1032, 1029, 393, 394), (1033, 1030, 404, 405), (1034, 1031, 415, 416), (1035, 1032, 394, 395), (1036, 1033, 405, 406), (1037, 1034, 416, 417), (1038, 1035, 395, 396), (1039, 1036, 406, 407), (1056, 1037, 417, 418), (1040, 1038, 396, 397), (1041, 1039, 407, 408), (1042, 1040, 397, 398), (1043, 1041, 408, 409), (1044, 1042, 398, 399), (1045, 1057, 323, 388), (1046, 1043, 409, 410), (1047, 1044, 399, 400), (1048, 1045, 388, 389), (1049, 1046, 410, 411), (1050, 1047, 400, 401), (1052, 1048, 389, 390), (1054, 1049, 411, 412), (1051, 1050, 401, 402), (1053, 1052, 390, 391), (1055, 1054, 412, 413), (1057, 1056, 418, 323), (1538, 1567, 424, 425), (1539, 1565, 435, 436), (1540, 1569, 446, 447), (1541, 1538, 425, 426), (1542, 1539, 436, 437), (1543, 1540, 447, 448), (1544, 1541, 426, 427), (1545, 1542, 437, 438), (1546, 1543, 448, 449), (1547, 1544, 427, 428), (1548, 1545, 438, 439), (1562, 1546, 449, 450), (1549, 1547, 428, 429), (1550, 1548, 439, 440), (1551, 1549, 429, 430), (1552, 1550, 440, 441), (1553, 1551, 430, 431), (1554, 1563, 355, 420), (1555, 1552, 441, 442), (1556, 1553, 431, 432), (1557, 1554, 420, 421), (1558, 1555, 442, 443), (1559, 1556, 432, 433), (1560, 1557, 421, 422), (1561, 1558, 443, 444), (1564, 1559, 433, 434), (1566, 1560, 422, 423), (1568, 1561, 444, 445), (1563, 1562, 450, 355), (1565, 1564, 434, 435), (1567, 1566, 423, 424), (1569, 1568, 445, 446), (994, 1023, 457, 458), (995, 1024, 468, 469), (996, 1025, 479, 480), (997, 994, 458, 459), (998, 995, 469, 470), (999, 996, 480, 481), (1000, 997, 459, 460), (1001, 998, 470, 471), (1015, 999, 481, 482), (1002, 1000, 460, 461), (1003, 1001, 471, 472), (1004, 1002, 461, 462), (1005, 1003, 472, 473), (1006, 1004, 462, 463), (1007, 1022, 387, 452), (1008, 1005, 473, 474), (1009, 1006, 463, 464), (1010, 1007, 452, 453), (1011, 1008, 474, 475), (1012, 1009, 464, 465), (1013, 1010, 453, 454), (1014, 1011, 475, 476), (1016, 1012, 465, 466), (1017, 1013, 454, 455), (1018, 1014, 476, 477), (1022, 1015, 482, 387), (1020, 1016, 466, 467), (1019, 1017, 455, 456), (1021, 1018, 477, 478), (1023, 1019, 456, 457), (1024, 1020, 467, 468), (1025, 1021, 478, 479), (1506, 1533, 490, 491), (1507, 1535, 501, 502), (1508, 1537, 512, 513), (1509, 1506, 491, 492), (1510, 1507, 502, 503), (1524, 1508, 513, 514), (1511, 1509, 492, 493), (1512, 1510, 503, 504), (1513, 1511, 493, 494), (1514, 1512, 504, 505), (1515, 1513, 494, 495), (1516, 1525, 419, 484), (1517, 1514, 505, 506), (1518, 1515, 495, 496), (1519, 1516, 484, 485), (1520, 1517, 506, 507), (1521, 1518, 496, 497), (1522, 1519, 485, 486), (1523, 1520, 507, 508), (1526, 1521, 497, 498), (1527, 1522, 486, 487), (1528, 1523, 508, 509), (1525, 1524, 514, 419), (1530, 1526, 498, 499), (1529, 1527, 487, 488), (1531, 1528, 509, 510), (1532, 1529, 488, 489), (1534, 1530, 499, 500), (1536, 1531, 510, 511), (1533, 1532, 489, 490), (1535, 1534, 500, 501), (1537, 1536, 511, 512), (492, 491, 523, 524), (503, 502, 534, 535), (514, 513, 545, 546), (493, 492, 524, 525), (504, 503, 535, 536), (494, 493, 525, 526), (505, 504, 536, 537), (495, 494, 526, 527), (484, 419, 451, 516), (506, 505, 537, 538), (496, 495, 527, 528), (485, 484, 516, 517), (507, 506, 538, 539), (497, 496, 528, 529), (486, 485, 517, 518), (508, 507, 539, 540), (498, 497, 529, 530), (487, 486, 518, 519), (509, 508, 540, 541), (419, 514, 546, 451), (499, 498, 530, 531), (488, 487, 519, 520), (510, 509, 541, 542), (489, 488, 520, 521), (500, 499, 531, 532), (511, 510, 542, 543), (490, 489, 521, 522), (501, 500, 532, 533), (512, 511, 543, 544), (491, 490, 522, 523), (502, 501, 533, 534), (513, 512, 544, 545), (1474, 1501, 556, 557), (1475, 1503, 567, 568), (1476, 1474, 557, 558), (1477, 1475, 568, 569), (1478, 1476, 558, 559), (1479, 1487, 483, 548), (1480, 1477, 569, 570), (1481, 1478, 559, 560), (1482, 1479, 548, 549), (1483, 1480, 570, 571), (1484, 1481, 560, 561), (1485, 1482, 549, 550), (1486, 1483, 571, 572), (1488, 1484, 561, 562), (1489, 1485, 550, 551), (1490, 1486, 572, 573), (1487, 1505, 578, 483), (1492, 1488, 562, 563), (1491, 1489, 551, 552), (1493, 1490, 573, 574), (1494, 1491, 552, 553), (1495, 1492, 563, 564), (1496, 1493, 574, 575), (1497, 1494, 553, 554), (1498, 1495, 564, 565), (1499, 1496, 575, 576), (1500, 1497, 554, 555), (1502, 1498, 565, 566), (1504, 1499, 576, 577), (1501, 1500, 555, 556), (1503, 1502, 566, 567), (1505, 1504, 577, 578), (558, 557, 589, 590), (569, 568, 600, 601), (559, 558, 590, 591), (548, 483, 515, 580), (570, 569, 601, 602), (560, 559, 591, 592), (549, 548, 580, 581), (571, 570, 602, 603), (561, 560, 592, 593), (550, 549, 581, 582), (572, 571, 603, 604), (562, 561, 593, 594), (551, 550, 582, 583), (573, 572, 604, 605), (483, 578, 610, 515), (563, 562, 594, 595), (552, 551, 583, 584), (574, 573, 605, 606), (553, 552, 584, 585), (564, 563, 595, 596), (575, 574, 606, 607), (554, 553, 585, 586), (565, 564, 596, 597), (576, 575, 607, 608), (555, 554, 586, 587), (566, 565, 597, 598), (577, 576, 608, 609), (556, 555, 587, 588), (567, 566, 598, 599), (578, 577, 609, 610), (557, 556, 588, 589), (568, 567, 599, 600), (1730, 1759, 622, 623), (1731, 1739, 547, 612), (1732, 1761, 633, 634), (1733, 1730, 623, 624), (1734, 1731, 612, 613), (1735, 1732, 634, 635), (1736, 1733, 624, 625), (1737, 1734, 613, 614), (1738, 1735, 635, 636), (1740, 1736, 625, 626), (1741, 1737, 614, 615), (1742, 1738, 636, 637), (1739, 1755, 642, 547), (1744, 1740, 626, 627), (1743, 1741, 615, 616), (1745, 1742, 637, 638), (1746, 1743, 616, 617), (1747, 1744, 627, 628), (1748, 1745, 638, 639), (1749, 1746, 617, 618), (1750, 1747, 628, 629), (1751, 1748, 639, 640), (1752, 1749, 618, 619), (1753, 1750, 629, 630), (1754, 1751, 640, 641), (1756, 1752, 619, 620), (1757, 1753, 630, 631), (1755, 1754, 641, 642), (1758, 1756, 620, 621), (1760, 1757, 631, 632), (1759, 1758, 621, 622), (1761, 1760, 632, 633), (624, 623, 655, 656), (613, 612, 644, 645), (635, 634, 666, 667), (625, 624, 656, 657), (614, 613, 645, 646), (636, 635, 667, 668), (626, 625, 657, 658), (615, 614, 646, 647), (637, 636, 668, 669), (547, 642, 674, 579), (627, 626, 658, 659), (616, 615, 647, 648), (638, 637, 669, 670), (617, 616, 648, 649), (628, 627, 659, 660), (639, 638, 670, 671), (618, 617, 649, 650), (629, 628, 660, 661), (640, 639, 671, 672), (619, 618, 650, 651), (630, 629, 661, 662), (641, 640, 672, 673), (620, 619, 651, 652), (631, 630, 662, 663), (642, 641, 673, 674), (621, 620, 652, 653), (632, 631, 663, 664), (622, 621, 653, 654), (633, 632, 664, 665), (623, 622, 654, 655), (612, 547, 579, 644), (634, 633, 665, 666), (657, 656, 687, 688), (646, 645, 676, 677), (668, 667, 698, 699), (658, 657, 688, 689), (647, 646, 677, 678), (669, 668, 699, 700), (579, 674, 705, 611), (659, 658, 689, 690), (648, 647, 678, 679), (670, 669, 700, 701), (649, 648, 679, 680), (660, 659, 690, 691), (671, 670, 701, 702), (650, 649, 680, 681), (661, 660, 691, 692), (672, 671, 702, 703), (651, 650, 681, 682), (662, 661, 692, 693), (673, 672, 703, 704), (652, 651, 682, 683), (663, 662, 693, 694), (674, 673, 704, 705), (653, 652, 683, 684), (664, 663, 694, 695), (654, 653, 684, 685), (665, 664, 695, 696), (655, 654, 685, 686), (644, 579, 611, 675), (666, 665, 696, 697), (656, 655, 686, 687), (645, 644, 675, 676), (667, 666, 697, 698), (1698, 1727, 720, 721), (1699, 1728, 709, 710), (1700, 1729, 731, 732), (1718, 1726, 737, 643), (1702, 1698, 721, 722), (1701, 1699, 710, 711), (1703, 1700, 732, 733), (1704, 1701, 711, 712), (1705, 1702, 722, 723), (1706, 1703, 733, 734), (1707, 1704, 712, 713), (1708, 1705, 723, 724), (1709, 1706, 734, 735), (1710, 1707, 713, 714), (1711, 1708, 724, 725), (1712, 1709, 735, 736), (1713, 1710, 714, 715), (1714, 1711, 725, 726), (1726, 1712, 736, 737), (1715, 1713, 715, 716), (1716, 1714, 726, 727), (1717, 1715, 716, 717), (1719, 1716, 727, 728), (1720, 1717, 717, 718), (1721, 1718, 643, 707), (1722, 1719, 728, 729), (1723, 1720, 718, 719), (1724, 1721, 707, 708), (1725, 1722, 729, 730), (1727, 1723, 719, 720), (1728, 1724, 708, 709), (1729, 1725, 730, 731), (722, 721, 754, 755), (711, 710, 743, 744), (733, 732, 765, 766), (712, 711, 744, 745), (723, 722, 755, 756), (734, 733, 766, 767), (713, 712, 745, 746), (724, 723, 756, 757), (735, 734, 767, 768), (714, 713, 746, 747), (725, 724, 757, 758), (736, 735, 768, 769), (715, 714, 747, 748), (726, 725, 758, 759), (737, 736, 769, 770), (716, 715, 748, 749), (727, 726, 759, 760), (717, 716, 749, 750), (728, 727, 760, 761), (718, 717, 750, 751), (707, 643, 738, 740), (729, 728, 761, 762), (719, 718, 751, 752), (708, 707, 740, 741), (730, 729, 762, 763), (720, 719, 752, 753), (709, 708, 741, 742), (731, 730, 763, 764), (721, 720, 753, 754), (710, 709, 742, 743), (732, 731, 764, 765), (643, 737, 770, 738), (1666, 1696, 776, 777), (1667, 1695, 787, 788), (1668, 1697, 798, 799), (1669, 1666, 777, 778), (1670, 1667, 788, 789), (1671, 1668, 799, 800), (1672, 1669, 778, 779), (1673, 1670, 789, 790), (1674, 1671, 800, 801), (1675, 1672, 779, 780), (1676, 1673, 790, 791), (1690, 1674, 801, 802), (1677, 1675, 780, 781), (1678, 1676, 791, 792), (1679, 1677, 781, 782), (1680, 1678, 792, 793), (1681, 1679, 782, 783), (1682, 1694, 706, 772), (1683, 1680, 793, 794), (1684, 1681, 783, 784), (1685, 1682, 772, 773), (1686, 1683, 794, 795), (1687, 1684, 784, 785), (1688, 1685, 773, 774), (1689, 1686, 795, 796), (1691, 1687, 785, 786), (1692, 1688, 774, 775), (1693, 1689, 796, 797), (1694, 1690, 802, 706), (1695, 1691, 786, 787), (1696, 1692, 775, 776), (1697, 1693, 797, 798), (1602, 1629, 809, 810), (1603, 1631, 820, 821), (1604, 1633, 831, 832), (1605, 1602, 810, 811), (1606, 1603, 821, 822), (1607, 1604, 832, 833), (1608, 1605, 811, 812), (1609, 1606, 822, 823), (1623, 1607, 833, 834), (1610, 1608, 812, 813), (1611, 1609, 823, 824), (1612, 1610, 813, 814), (1613, 1611, 824, 825), (1614, 1612, 814, 815), (1615, 1624, 739, 804), (1616, 1613, 825, 826), (1617, 1614, 815, 816), (1618, 1615, 804, 805), (1619, 1616, 826, 827), (1620, 1617, 816, 817), (1621, 1618, 805, 806), (1622, 1619, 827, 828), (1625, 1620, 817, 818), (1626, 1621, 806, 807), (1627, 1622, 828, 829), (1624, 1623, 834, 739), (1630, 1625, 818, 819), (1628, 1626, 807, 808), (1632, 1627, 829, 830), (1629, 1628, 808, 809), (1631, 1630, 819, 820), (1633, 1632, 830, 831), (814, 813, 845, 846), (825, 824, 856, 857), (815, 814, 846, 847), (826, 825, 857, 858), (816, 815, 847, 848), (827, 826, 858, 859), (817, 816, 848, 849), (806, 805, 837, 838), (828, 827, 859, 860), (818, 817, 849, 850), (807, 806, 838, 839), (804, 739, 771, 836), (829, 828, 860, 861), (739, 834, 866, 771), (819, 818, 850, 851), (808, 807, 839, 840), (805, 804, 836, 837), (830, 829, 861, 862), (809, 808, 840, 841), (820, 819, 851, 852), (831, 830, 862, 863), (810, 809, 841, 842), (821, 820, 852, 853), (832, 831, 863, 864), (811, 810, 842, 843), (822, 821, 853, 854), (833, 832, 864, 865), (812, 811, 843, 844), (823, 822, 854, 855), (834, 833, 865, 866), (813, 812, 844, 845), (824, 823, 855, 856), (847, 846, 877, 878), (836, 771, 803, 867), (858, 857, 888, 889), (848, 847, 878, 879), (837, 836, 867, 868), (859, 858, 889, 890), (849, 848, 879, 880), (838, 837, 868, 869), (860, 859, 890, 891), (850, 849, 880, 881), (839, 838, 869, 870), (861, 860, 891, 892), (771, 866, 897, 803), (851, 850, 881, 882), (840, 839, 870, 871), (862, 861, 892, 893), (841, 840, 871, 872), (852, 851, 882, 883), (863, 862, 893, 894), (842, 841, 872, 873), (853, 852, 883, 884), (864, 863, 894, 895), (843, 842, 873, 874), (854, 853, 884, 885), (865, 864, 895, 896), (844, 843, 874, 875), (855, 854, 885, 886), (866, 865, 896, 897), (845, 844, 875, 876), (856, 855, 886, 887), (846, 845, 876, 877), (857, 856, 887, 888), (879, 878, 910, 911), (868, 867, 899, 900), (890, 889, 921, 922), (880, 879, 911, 912), (869, 868, 900, 901), (891, 890, 922, 923), (881, 880, 912, 913), (870, 869, 901, 902), (892, 891, 923, 924), (803, 897, 929, 835), (882, 881, 913, 914), (871, 870, 902, 903), (893, 892, 924, 925), (872, 871, 903, 904), (883, 882, 914, 915), (894, 893, 925, 926), (873, 872, 904, 905), (884, 883, 915, 916), (895, 894, 926, 927), (874, 873, 905, 906), (885, 884, 916, 917), (896, 895, 927, 928), (875, 874, 906, 907), (886, 885, 917, 918), (897, 896, 928, 929), (876, 875, 907, 908), (887, 886, 918, 919), (877, 876, 908, 909), (888, 887, 919, 920), (878, 877, 909, 910), (867, 803, 835, 899), (889, 888, 920, 921), (898, 899, 835), (898, 900, 899), (898, 901, 900), (898, 902, 901), (898, 903, 902), (898, 904, 903), (898, 905, 904), (898, 906, 905), (898, 907, 906), (898, 908, 907), (898, 909, 908), (898, 910, 909), (898, 911, 910), (898, 912, 911), (898, 913, 912), (898, 914, 913), (898, 915, 914), (898, 916, 915), (898, 917, 916), (898, 918, 917), (898, 919, 918), (898, 920, 919), (898, 921, 920), (898, 922, 921), (898, 923, 922), (898, 924, 923), (898, 925, 924), (898, 926, 925), (898, 927, 926), (898, 928, 927), (898, 929, 928), (898, 835, 929), (699, 698, 960, 961), (677, 676, 958, 959), (688, 687, 956, 957), (698, 697, 955, 960), (676, 675, 954, 958), (687, 686, 953, 956), (697, 696, 952, 955), (675, 611, 951, 954), (686, 685, 950, 953), (696, 695, 949, 952), (685, 684, 948, 950), (695, 694, 947, 949), (684, 683, 946, 948), (705, 704, 944, 945), (694, 693, 943, 947), (683, 682, 942, 946), (704, 703, 941, 944), (693, 692, 940, 943), (682, 681, 939, 942), (703, 702, 938, 941), (692, 691, 937, 940), (681, 680, 936, 939), (702, 701, 935, 938), (691, 690, 934, 937), (680, 679, 933, 936), (701, 700, 932, 935), (679, 678, 931, 933), (690, 689, 930, 934), (611, 705, 945, 951), (700, 699, 961, 932), (678, 677, 959, 931), (689, 688, 957, 930), (447, 446, 992, 993), (436, 435, 990, 991), (425, 424, 988, 989), (446, 445, 987, 992), (424, 423, 986, 988), (435, 434, 985, 990), (355, 450, 983, 984), (445, 444, 982, 987), (423, 422, 981, 986), (434, 433, 980, 985), (444, 443, 979, 982), (422, 421, 978, 981), (433, 432, 977, 980), (443, 442, 976, 979), (421, 420, 975, 978), (432, 431, 974, 977), (442, 441, 973, 976), (420, 355, 984, 975), (431, 430, 972, 974), (441, 440, 971, 973), (430, 429, 970, 972), (440, 439, 969, 971), (429, 428, 968, 970), (450, 449, 967, 983), (439, 438, 966, 969), (428, 427, 965, 968), (449, 448, 964, 967), (438, 437, 963, 966), (427, 426, 962, 965), (448, 447, 993, 964), (437, 436, 991, 963), (426, 425, 989, 962), (1573, 1601, 1021, 1025), (1572, 1600, 1020, 1024), (1571, 1599, 1019, 1023), (1601, 1598, 1018, 1021), (1599, 1597, 1017, 1019), (1600, 1596, 1016, 1020), (1570, 1595, 1015, 1022), (1598, 1594, 1014, 1018), (1597, 1593, 1013, 1017), (1596, 1592, 1012, 1016), (1594, 1591, 1011, 1014), (1593, 1590, 1010, 1013), (1592, 1589, 1009, 1012), (1591, 1588, 1008, 1011), (1590, 1587, 1007, 1010), (1589, 1586, 1006, 1009), (1588, 1585, 1005, 1008), (1587, 1570, 1022, 1007), (1586, 1584, 1004, 1006), (1585, 1583, 1003, 1005), (1584, 1582, 1002, 1004), (1583, 1581, 1001, 1003), (1582, 1580, 1000, 1002), (1595, 1579, 999, 1015), (1581, 1578, 998, 1001), (1580, 1577, 997, 1000), (1579, 1576, 996, 999), (1578, 1575, 995, 998), (1577, 1574, 994, 997), (1576, 1573, 1025, 996), (1575, 1572, 1024, 995), (1574, 1571, 1023, 994), (291, 386, 1056, 1057), (381, 380, 1054, 1055), (359, 358, 1052, 1053), (370, 369, 1050, 1051), (380, 379, 1049, 1054), (358, 357, 1048, 1052), (369, 368, 1047, 1050), (379, 378, 1046, 1049), (357, 356, 1045, 1048), (368, 367, 1044, 1047), (378, 377, 1043, 1046), (356, 291, 1057, 1045), (367, 366, 1042, 1044), (377, 376, 1041, 1043), (366, 365, 1040, 1042), (376, 375, 1039, 1041), (365, 364, 1038, 1040), (386, 385, 1037, 1056), (375, 374, 1036, 1039), (364, 363, 1035, 1038), (385, 384, 1034, 1037), (374, 373, 1033, 1036), (363, 362, 1032, 1035), (384, 383, 1031, 1034), (373, 372, 1030, 1033), (362, 361, 1029, 1032), (383, 382, 1028, 1031), (372, 371, 1027, 1030), (361, 360, 1026, 1029), (382, 381, 1055, 1028), (360, 359, 1053, 1026), (371, 370, 1051, 1027), (348, 347, 1088, 1089), (326, 325, 1086, 1087), (337, 336, 1084, 1085), (347, 346, 1083, 1088), (325, 324, 1082, 1086), (336, 335, 1081, 1084), (346, 345, 1080, 1083), (324, 259, 1079, 1082), (335, 334, 1078, 1081), (345, 344, 1077, 1080), (334, 333, 1076, 1078), (344, 343, 1075, 1077), (333, 332, 1074, 1076), (354, 353, 1072, 1073), (343, 342, 1071, 1075), (332, 331, 1070, 1074), (353, 352, 1069, 1072), (342, 341, 1068, 1071), (331, 330, 1067, 1070), (352, 351, 1066, 1069), (341, 340, 1065, 1068), (330, 329, 1064, 1067), (351, 350, 1063, 1066), (340, 339, 1062, 1065), (329, 328, 1061, 1064), (350, 349, 1060, 1063), (328, 327, 1059, 1061), (339, 338, 1058, 1062), (259, 354, 1073, 1079), (349, 348, 1089, 1060), (327, 326, 1087, 1059), (338, 337, 1085, 1058), (1089, 1088, 1117, 1121), (1087, 1086, 1116, 1120), (1085, 1084, 1115, 1119), (1088, 1083, 1114, 1117), (1086, 1082, 1113, 1116), (1084, 1081, 1112, 1115), (1083, 1080, 1111, 1114), (1082, 1079, 1110, 1113), (1081, 1078, 1109, 1112), (1080, 1077, 1108, 1111), (1078, 1076, 1107, 1109), (1077, 1075, 1106, 1108), (1076, 1074, 1105, 1107), (1073, 1072, 1104, 1118), (1075, 1071, 1103, 1106), (1074, 1070, 1102, 1105), (1072, 1069, 1101, 1104), (1071, 1068, 1100, 1103), (1070, 1067, 1099, 1102), (1069, 1066, 1098, 1101), (1068, 1065, 1097, 1100), (1067, 1064, 1096, 1099), (1066, 1063, 1095, 1098), (1065, 1062, 1094, 1097), (1064, 1061, 1093, 1096), (1063, 1060, 1092, 1095), (1061, 1059, 1091, 1093), (1062, 1058, 1090, 1094), (1079, 1073, 1118, 1110), (1060, 1089, 1121, 1092), (1059, 1087, 1120, 1091), (1058, 1085, 1119, 1090), (315, 314, 1152, 1153), (293, 292, 1150, 1151), (304, 303, 1148, 1149), (314, 313, 1147, 1152), (292, 227, 1146, 1150), (303, 302, 1145, 1148), (313, 312, 1144, 1147), (302, 301, 1143, 1145), (312, 311, 1142, 1144), (301, 300, 1141, 1143), (322, 321, 1139, 1140), (311, 310, 1138, 1142), (300, 299, 1137, 1141), (321, 320, 1136, 1139), (310, 309, 1135, 1138), (299, 298, 1134, 1137), (320, 319, 1133, 1136), (309, 308, 1132, 1135), (298, 297, 1131, 1134), (319, 318, 1130, 1133), (308, 307, 1129, 1132), (297, 296, 1128, 1131), (318, 317, 1127, 1130), (296, 295, 1126, 1128), (307, 306, 1125, 1129), (227, 322, 1140, 1146), (317, 316, 1124, 1127), (295, 294, 1123, 1126), (306, 305, 1122, 1125), (316, 315, 1153, 1124), (294, 293, 1151, 1123), (305, 304, 1149, 1122), (282, 281, 1184, 1185), (260, 195, 1182, 1183), (271, 270, 1180, 1181), (281, 280, 1179, 1184), (270, 269, 1178, 1180), (280, 279, 1177, 1179), (269, 268, 1176, 1178), (290, 289, 1174, 1175), (279, 278, 1173, 1177), (268, 267, 1172, 1176), (289, 288, 1171, 1174), (278, 277, 1170, 1173), (267, 266, 1169, 1172), (288, 287, 1168, 1171), (277, 276, 1167, 1170), (266, 265, 1166, 1169), (287, 286, 1165, 1168), (276, 275, 1164, 1167), (265, 264, 1163, 1166), (286, 285, 1162, 1165), (264, 263, 1161, 1163), (275, 274, 1160, 1164), (195, 290, 1175, 1182), (285, 284, 1159, 1162), (263, 262, 1158, 1161), (274, 273, 1157, 1160), (284, 283, 1156, 1159), (262, 261, 1155, 1158), (273, 272, 1154, 1157), (283, 282, 1185, 1156), (261, 260, 1183, 1155), (272, 271, 1181, 1154), (1445, 1473, 1216, 1217), (1444, 1472, 1214, 1215), (1473, 1471, 1213, 1216), (1472, 1470, 1212, 1214), (1443, 1469, 1210, 1211), (1471, 1468, 1209, 1213), (1470, 1467, 1208, 1212), (1469, 1466, 1207, 1210), (1468, 1465, 1206, 1209), (1467, 1464, 1205, 1208), (1466, 1463, 1204, 1207), (1465, 1462, 1203, 1206), (1464, 1461, 1202, 1205), (1463, 1460, 1201, 1204), (1462, 1459, 1200, 1203), (1461, 1458, 1199, 1202), (1460, 1457, 1198, 1201), (1458, 1456, 1197, 1199), (1459, 1455, 1196, 1200), (1442, 1443, 1211, 1195), (1457, 1454, 1194, 1198), (1456, 1453, 1193, 1197), (1455, 1452, 1192, 1196), (1454, 1451, 1191, 1194), (1453, 1450, 1190, 1193), (1452, 1449, 1189, 1192), (1451, 1448, 1188, 1191), (1450, 1447, 1187, 1190), (1449, 1446, 1186, 1189), (1448, 1445, 1217, 1188), (1447, 1442, 1195, 1187), (1446, 1444, 1215, 1186), (216, 215, 1248, 1249), (205, 204, 1246, 1247), (226, 225, 1244, 1245), (215, 214, 1243, 1248), (204, 203, 1242, 1246), (225, 224, 1241, 1244), (214, 213, 1240, 1243), (203, 202, 1239, 1242), (224, 223, 1238, 1241), (213, 212, 1237, 1240), (202, 201, 1236, 1239), (223, 222, 1235, 1238), (212, 211, 1234, 1237), (201, 200, 1233, 1236), (222, 221, 1232, 1235), (200, 199, 1231, 1233), (211, 210, 1230, 1234), (131, 226, 1245, 1229), (221, 220, 1228, 1232), (199, 198, 1227, 1231), (210, 209, 1226, 1230), (220, 219, 1225, 1228), (198, 197, 1224, 1227), (209, 208, 1223, 1226), (219, 218, 1222, 1225), (197, 196, 1221, 1224), (208, 207, 1220, 1223), (218, 217, 1219, 1222), (196, 131, 1229, 1221), (207, 206, 1218, 1220), (217, 216, 1249, 1219), (206, 205, 1247, 1218), (194, 193, 1280, 1281), (183, 182, 1278, 1279), (172, 171, 1276, 1277), (193, 192, 1275, 1280), (182, 181, 1274, 1278), (171, 170, 1273, 1276), (192, 191, 1272, 1275), (181, 180, 1271, 1274), (170, 169, 1270, 1273), (191, 190, 1269, 1272), (180, 179, 1268, 1271), (169, 168, 1267, 1270), (190, 189, 1266, 1269), (168, 167, 1265, 1267), (179, 178, 1264, 1268), (99, 194, 1281, 1263), (189, 188, 1262, 1266), (167, 166, 1261, 1265), (178, 177, 1260, 1264), (188, 187, 1259, 1262), (166, 165, 1258, 1261), (177, 176, 1257, 1260), (187, 186, 1256, 1259), (165, 164, 1255, 1258), (176, 175, 1254, 1257), (186, 185, 1253, 1256), (164, 99, 1263, 1255), (175, 174, 1252, 1254), (185, 184, 1251, 1253), (174, 173, 1250, 1252), (184, 183, 1279, 1251), (173, 172, 1277, 1250), (161, 160, 1312, 1313), (150, 149, 1310, 1311), (139, 138, 1308, 1309), (160, 159, 1307, 1312), (149, 148, 1306, 1310), (138, 137, 1305, 1308), (159, 158, 1304, 1307), (148, 147, 1303, 1306), (137, 136, 1302, 1305), (158, 157, 1301, 1304), (136, 135, 1300, 1302), (147, 146, 1299, 1303), (67, 162, 1297, 1298), (157, 156, 1296, 1301), (135, 134, 1295, 1300), (146, 145, 1294, 1299), (156, 155, 1293, 1296), (134, 133, 1292, 1295), (145, 144, 1291, 1294), (155, 154, 1290, 1293), (133, 132, 1289, 1292), (144, 143, 1288, 1291), (154, 153, 1287, 1290), (132, 67, 1298, 1289), (143, 142, 1286, 1288), (153, 152, 1285, 1287), (142, 141, 1284, 1286), (152, 151, 1283, 1285), (141, 140, 1282, 1284), (162, 161, 1313, 1297), (151, 150, 1311, 1283), (140, 139, 1309, 1282), (128, 127, 1344, 1345), (117, 116, 1342, 1343), (106, 105, 1340, 1341), (127, 126, 1339, 1344), (116, 115, 1338, 1342), (105, 104, 1337, 1340), (126, 125, 1336, 1339), (104, 103, 1335, 1337), (115, 114, 1334, 1338), (1, 130, 1332, 1333), (125, 124, 1331, 1336), (103, 102, 1330, 1335), (114, 113, 1329, 1334), (124, 123, 1328, 1331), (102, 101, 1327, 1330), (113, 112, 1326, 1329), (123, 122, 1325, 1328), (101, 100, 1324, 1327), (112, 111, 1323, 1326), (122, 121, 1322, 1325), (100, 1, 1333, 1324), (111, 110, 1321, 1323), (121, 120, 1320, 1322), (110, 109, 1319, 1321), (120, 119, 1318, 1320), (109, 108, 1317, 1319), (130, 129, 1316, 1332), (119, 118, 1315, 1318), (108, 107, 1314, 1317), (129, 128, 1345, 1316), (118, 117, 1343, 1315), (107, 106, 1341, 1314), (45, 43, 1376, 1377), (23, 21, 1374, 1375), (3, 65, 1372, 1373), (53, 51, 1370, 1371), (5, 3, 1373, 1369), (9, 7, 1367, 1368), (31, 29, 1365, 1366), (61, 59, 1363, 1364), (39, 37, 1361, 1362), (17, 15, 1359, 1360), (47, 45, 1377, 1358), (25, 23, 1375, 1357), (55, 53, 1371, 1356), (11, 9, 1368, 1355), (33, 31, 1366, 1354), (63, 61, 1364, 1353), (41, 39, 1362, 1352), (19, 17, 1360, 1351), (49, 47, 1358, 1350), (27, 25, 1357, 1349), (57, 55, 1356, 1348), (13, 11, 1355, 1347), (35, 33, 1354, 1346), (65, 63, 1353, 1372), (43, 41, 1352, 1376), (21, 19, 1351, 1374), (51, 49, 1350, 1370), (7, 5, 1369, 1367), (29, 27, 1349, 1365), (59, 57, 1348, 1363), (37, 35, 1346, 1361), (15, 13, 1347, 1359), (64, 1409, 1378, 2), (62, 1408, 1409, 64), (60, 1407, 1408, 62), (58, 1406, 1407, 60), (56, 1405, 1406, 58), (54, 1404, 1405, 56), (52, 1403, 1404, 54), (50, 1402, 1403, 52), (48, 1401, 1402, 50), (46, 1400, 1401, 48), (44, 1399, 1400, 46), (42, 1398, 1399, 44), (40, 1397, 1398, 42), (38, 1396, 1397, 40), (36, 1395, 1396, 38), (34, 1394, 1395, 36), (32, 1393, 1394, 34), (30, 1392, 1393, 32), (28, 1391, 1392, 30), (26, 1390, 1391, 28), (24, 1389, 1390, 26), (22, 1388, 1389, 24), (20, 1387, 1388, 22), (18, 1386, 1387, 20), (16, 1385, 1386, 18), (14, 1384, 1385, 16), (12, 1383, 1384, 14), (10, 1382, 1383, 12), (8, 1381, 1382, 10), (6, 1380, 1381, 8), (4, 1379, 1380, 6), (2, 1378, 1379, 4), (1185, 1184, 1437, 1441), (1183, 1182, 1436, 1440), (1181, 1180, 1435, 1439), (1184, 1179, 1434, 1437), (1180, 1178, 1433, 1435), (1179, 1177, 1432, 1434), (1178, 1176, 1431, 1433), (1175, 1174, 1430, 1438), (1177, 1173, 1429, 1432), (1176, 1172, 1428, 1431), (1174, 1171, 1427, 1430), (1173, 1170, 1426, 1429), (1172, 1169, 1425, 1428), (1171, 1168, 1424, 1427), (1170, 1167, 1423, 1426), (1169, 1166, 1422, 1425), (1168, 1165, 1421, 1424), (1167, 1164, 1420, 1423), (1166, 1163, 1419, 1422), (1165, 1162, 1418, 1421), (1163, 1161, 1417, 1419), (1164, 1160, 1416, 1420), (1182, 1175, 1438, 1436), (1162, 1159, 1415, 1418), (1161, 1158, 1414, 1417), (1160, 1157, 1413, 1416), (1159, 1156, 1412, 1415), (1158, 1155, 1411, 1414), (1157, 1154, 1410, 1413), (1156, 1185, 1441, 1412), (1155, 1183, 1440, 1411), (1154, 1181, 1439, 1410), (239, 238, 1444, 1446), (228, 163, 1442, 1447), (250, 249, 1445, 1448), (240, 239, 1446, 1449), (229, 228, 1447, 1450), (251, 250, 1448, 1451), (241, 240, 1449, 1452), (230, 229, 1450, 1453), (252, 251, 1451, 1454), (242, 241, 1452, 1455), (231, 230, 1453, 1456), (253, 252, 1454, 1457), (163, 258, 1443, 1442), (243, 242, 1455, 1459), (232, 231, 1456, 1458), (254, 253, 1457, 1460), (233, 232, 1458, 1461), (244, 243, 1459, 1462), (255, 254, 1460, 1463), (234, 233, 1461, 1464), (245, 244, 1462, 1465), (256, 255, 1463, 1466), (235, 234, 1464, 1467), (246, 245, 1465, 1468), (257, 256, 1466, 1469), (236, 235, 1467, 1470), (247, 246, 1468, 1471), (258, 257, 1469, 1443), (237, 236, 1470, 1472), (248, 247, 1471, 1473), (238, 237, 1472, 1444), (249, 248, 1473, 1445), (546, 545, 1504, 1505), (535, 534, 1502, 1503), (524, 523, 1500, 1501), (545, 544, 1499, 1504), (534, 533, 1498, 1502), (523, 522, 1497, 1500), (544, 543, 1496, 1499), (533, 532, 1495, 1498), (522, 521, 1494, 1497), (543, 542, 1493, 1496), (532, 531, 1492, 1495), (521, 520, 1491, 1494), (542, 541, 1490, 1493), (520, 519, 1489, 1491), (531, 530, 1488, 1492), (451, 546, 1505, 1487), (541, 540, 1486, 1490), (519, 518, 1485, 1489), (530, 529, 1484, 1488), (540, 539, 1483, 1486), (518, 517, 1482, 1485), (529, 528, 1481, 1484), (539, 538, 1480, 1483), (517, 516, 1479, 1482), (528, 527, 1478, 1481), (538, 537, 1477, 1480), (516, 451, 1487, 1479), (527, 526, 1476, 1478), (537, 536, 1475, 1477), (526, 525, 1474, 1476), (536, 535, 1503, 1475), (525, 524, 1501, 1474), (480, 479, 1536, 1537), (469, 468, 1534, 1535), (458, 457, 1532, 1533), (479, 478, 1531, 1536), (468, 467, 1530, 1534), (457, 456, 1529, 1532), (478, 477, 1528, 1531), (456, 455, 1527, 1529), (467, 466, 1526, 1530), (387, 482, 1524, 1525), (477, 476, 1523, 1528), (455, 454, 1522, 1527), (466, 465, 1521, 1526), (476, 475, 1520, 1523), (454, 453, 1519, 1522), (465, 464, 1518, 1521), (475, 474, 1517, 1520), (453, 452, 1516, 1519), (464, 463, 1515, 1518), (474, 473, 1514, 1517), (452, 387, 1525, 1516), (463, 462, 1513, 1515), (473, 472, 1512, 1514), (462, 461, 1511, 1513), (472, 471, 1510, 1512), (461, 460, 1509, 1511), (482, 481, 1508, 1524), (471, 470, 1507, 1510), (460, 459, 1506, 1509), (481, 480, 1537, 1508), (470, 469, 1535, 1507), (459, 458, 1533, 1506), (414, 413, 1568, 1569), (392, 391, 1566, 1567), (403, 402, 1564, 1565), (323, 418, 1562, 1563), (413, 412, 1561, 1568), (391, 390, 1560, 1566), (402, 401, 1559, 1564), (412, 411, 1558, 1561), (390, 389, 1557, 1560), (401, 400, 1556, 1559), (411, 410, 1555, 1558), (389, 388, 1554, 1557), (400, 399, 1553, 1556), (410, 409, 1552, 1555), (388, 323, 1563, 1554), (399, 398, 1551, 1553), (409, 408, 1550, 1552), (398, 397, 1549, 1551), (408, 407, 1548, 1550), (397, 396, 1547, 1549), (418, 417, 1546, 1562), (407, 406, 1545, 1548), (396, 395, 1544, 1547), (417, 416, 1543, 1546), (406, 405, 1542, 1545), (395, 394, 1541, 1544), (416, 415, 1540, 1543), (405, 404, 1539, 1542), (394, 393, 1538, 1541), (415, 414, 1569, 1540), (404, 403, 1565, 1539), (393, 392, 1567, 1538), (962, 989, 1571, 1574), (963, 991, 1572, 1575), (964, 993, 1573, 1576), (965, 962, 1574, 1577), (966, 963, 1575, 1578), (967, 964, 1576, 1579), (968, 965, 1577, 1580), (969, 966, 1578, 1581), (983, 967, 1579, 1595), (970, 968, 1580, 1582), (971, 969, 1581, 1583), (972, 970, 1582, 1584), (973, 971, 1583, 1585), (974, 972, 1584, 1586), (975, 984, 1570, 1587), (976, 973, 1585, 1588), (977, 974, 1586, 1589), (978, 975, 1587, 1590), (979, 976, 1588, 1591), (980, 977, 1589, 1592), (981, 978, 1590, 1593), (982, 979, 1591, 1594), (985, 980, 1592, 1596), (986, 981, 1593, 1597), (987, 982, 1594, 1598), (984, 983, 1595, 1570), (990, 985, 1596, 1600), (988, 986, 1597, 1599), (992, 987, 1598, 1601), (989, 988, 1599, 1571), (991, 990, 1600, 1572), (993, 992, 1601, 1573), (1771, 1857, 1632, 1633), (1768, 1854, 1630, 1631), (1765, 1851, 1628, 1629), (1857, 1848, 1627, 1632), (1851, 1845, 1626, 1628), (1854, 1842, 1625, 1630), (1762, 1839, 1623, 1624), (1848, 1836, 1622, 1627), (1845, 1833, 1621, 1626), (1842, 1830, 1620, 1625), (1836, 1827, 1619, 1622), (1833, 1824, 1618, 1621), (1830, 1821, 1617, 1620), (1827, 1818, 1616, 1619), (1824, 1815, 1615, 1618), (1821, 1812, 1614, 1617), (1818, 1809, 1613, 1616), (1815, 1762, 1624, 1615), (1812, 1806, 1612, 1614), (1809, 1803, 1611, 1613), (1806, 1800, 1610, 1612), (1803, 1797, 1609, 1611), (1800, 1794, 1608, 1610), (1839, 1791, 1607, 1623), (1797, 1788, 1606, 1609), (1794, 1785, 1605, 1608), (1791, 1782, 1604, 1607), (1788, 1779, 1603, 1606), (1785, 1776, 1602, 1605), (1782, 1771, 1633, 1604), (1779, 1768, 1631, 1603), (1776, 1765, 1629, 1602), (766, 765, 1664, 1665), (744, 743, 1662, 1663), (755, 754, 1660, 1661), (738, 770, 1658, 1659), (765, 764, 1657, 1664), (743, 742, 1656, 1662), (754, 753, 1655, 1660), (764, 763, 1654, 1657), (742, 741, 1653, 1656), (753, 752, 1652, 1655), (763, 762, 1651, 1654), (741, 740, 1650, 1653), (752, 751, 1649, 1652), (762, 761, 1648, 1651), (740, 738, 1659, 1650), (751, 750, 1647, 1649), (761, 760, 1646, 1648), (750, 749, 1645, 1647), (760, 759, 1644, 1646), (749, 748, 1643, 1645), (770, 769, 1642, 1658), (759, 758, 1641, 1644), (748, 747, 1640, 1643), (769, 768, 1639, 1642), (758, 757, 1638, 1641), (747, 746, 1637, 1640), (768, 767, 1636, 1639), (757, 756, 1635, 1638), (746, 745, 1634, 1637), (767, 766, 1665, 1636), (756, 755, 1661, 1635), (745, 744, 1663, 1634), (1665, 1664, 1693, 1697), (1663, 1662, 1692, 1696), (1661, 1660, 1691, 1695), (1659, 1658, 1690, 1694), (1664, 1657, 1689, 1693), (1662, 1656, 1688, 1692), (1660, 1655, 1687, 1691), (1657, 1654, 1686, 1689), (1656, 1653, 1685, 1688), (1655, 1652, 1684, 1687), (1654, 1651, 1683, 1686), (1653, 1650, 1682, 1685), (1652, 1649, 1681, 1684), (1651, 1648, 1680, 1683), (1650, 1659, 1694, 1682), (1649, 1647, 1679, 1681), (1648, 1646, 1678, 1680), (1647, 1645, 1677, 1679), (1646, 1644, 1676, 1678), (1645, 1643, 1675, 1677), (1658, 1642, 1674, 1690), (1644, 1641, 1673, 1676), (1643, 1640, 1672, 1675), (1642, 1639, 1671, 1674), (1641, 1638, 1670, 1673), (1640, 1637, 1669, 1672), (1639, 1636, 1668, 1671), (1638, 1635, 1667, 1670), (1637, 1634, 1666, 1669), (1636, 1665, 1697, 1668), (1635, 1661, 1695, 1667), (1634, 1663, 1696, 1666), (961, 960, 1725, 1729), (959, 958, 1724, 1728), (957, 956, 1723, 1727), (960, 955, 1722, 1725), (958, 954, 1721, 1724), (956, 953, 1720, 1723), (955, 952, 1719, 1722), (954, 951, 1718, 1721), (953, 950, 1717, 1720), (952, 949, 1716, 1719), (950, 948, 1715, 1717), (949, 947, 1714, 1716), (948, 946, 1713, 1715), (945, 944, 1712, 1726), (947, 943, 1711, 1714), (946, 942, 1710, 1713), (944, 941, 1709, 1712), (943, 940, 1708, 1711), (942, 939, 1707, 1710), (941, 938, 1706, 1709), (940, 937, 1705, 1708), (939, 936, 1704, 1707), (938, 935, 1703, 1706), (937, 934, 1702, 1705), (936, 933, 1701, 1704), (935, 932, 1700, 1703), (933, 931, 1699, 1701), (934, 930, 1698, 1702), (951, 945, 1726, 1718), (932, 961, 1729, 1700), (931, 959, 1728, 1699), (930, 957, 1727, 1698), (601, 600, 1760, 1761), (590, 589, 1758, 1759), (600, 599, 1757, 1760), (589, 588, 1756, 1758), (610, 609, 1754, 1755), (599, 598, 1753, 1757), (588, 587, 1752, 1756), (609, 608, 1751, 1754), (598, 597, 1750, 1753), (587, 586, 1749, 1752), (608, 607, 1748, 1751), (597, 596, 1747, 1750), (586, 585, 1746, 1749), (607, 606, 1745, 1748), (596, 595, 1744, 1747), (585, 584, 1743, 1746), (606, 605, 1742, 1745), (584, 583, 1741, 1743), (595, 594, 1740, 1744), (515, 610, 1755, 1739), (605, 604, 1738, 1742), (583, 582, 1737, 1741), (594, 593, 1736, 1740), (604, 603, 1735, 1738), (582, 581, 1734, 1737), (593, 592, 1733, 1736), (603, 602, 1732, 1735), (581, 580, 1731, 1734), (592, 591, 1730, 1733), (602, 601, 1761, 1732), (580, 515, 1739, 1731), (591, 590, 1759, 1730), (778, 777, 1767, 1774), (1774, 1767, 1766, 1775), (1775, 1766, 1765, 1776), (789, 788, 1770, 1777), (1777, 1770, 1769, 1778), (1778, 1769, 1768, 1779), (800, 799, 1773, 1780), (1780, 1773, 1772, 1781), (1781, 1772, 1771, 1782), (779, 778, 1774, 1783), (1783, 1774, 1775, 1784), (1784, 1775, 1776, 1785), (790, 789, 1777, 1786), (1786, 1777, 1778, 1787), (1787, 1778, 1779, 1788), (801, 800, 1780, 1789), (1789, 1780, 1781, 1790), (1790, 1781, 1782, 1791), (780, 779, 1783, 1792), (1792, 1783, 1784, 1793), (1793, 1784, 1785, 1794), (791, 790, 1786, 1795), (1795, 1786, 1787, 1796), (1796, 1787, 1788, 1797), (802, 801, 1789, 1837), (1837, 1789, 1790, 1838), (1838, 1790, 1791, 1839), (781, 780, 1792, 1798), (1798, 1792, 1793, 1799), (1799, 1793, 1794, 1800), (792, 791, 1795, 1801), (1801, 1795, 1796, 1802), (1802, 1796, 1797, 1803), (782, 781, 1798, 1804), (1804, 1798, 1799, 1805), (1805, 1799, 1800, 1806), (793, 792, 1801, 1807), (1807, 1801, 1802, 1808), (1808, 1802, 1803, 1809), (783, 782, 1804, 1810), (1810, 1804, 1805, 1811), (1811, 1805, 1806, 1812), (772, 706, 1764, 1813), (1813, 1764, 1763, 1814), (1814, 1763, 1762, 1815), (794, 793, 1807, 1816), (1816, 1807, 1808, 1817), (1817, 1808, 1809, 1818), (784, 783, 1810, 1819), (1819, 1810, 1811, 1820), (1820, 1811, 1812, 1821), (773, 772, 1813, 1822), (1822, 1813, 1814, 1823), (1823, 1814, 1815, 1824), (795, 794, 1816, 1825), (1825, 1816, 1817, 1826), (1826, 1817, 1818, 1827), (785, 784, 1819, 1828), (1828, 1819, 1820, 1829), (1829, 1820, 1821, 1830), (774, 773, 1822, 1831), (1831, 1822, 1823, 1832), (1832, 1823, 1824, 1833), (796, 795, 1825, 1834), (1834, 1825, 1826, 1835), (1835, 1826, 1827, 1836), (786, 785, 1828, 1840), (1840, 1828, 1829, 1841), (1841, 1829, 1830, 1842), (775, 774, 1831, 1843), (1843, 1831, 1832, 1844), (1844, 1832, 1833, 1845), (797, 796, 1834, 1846), (1846, 1834, 1835, 1847), (1847, 1835, 1836, 1848), (706, 802, 1837, 1764), (1764, 1837, 1838, 1763), (1763, 1838, 1839, 1762), (787, 786, 1840, 1852), (1852, 1840, 1841, 1853), (1853, 1841, 1842, 1854), (776, 775, 1843, 1849), (1849, 1843, 1844, 1850), (1850, 1844, 1845, 1851), (798, 797, 1846, 1855), (1855, 1846, 1847, 1856), (1856, 1847, 1848, 1857), (777, 776, 1849, 1767), (1767, 1849, 1850, 1766), (1766, 1850, 1851, 1765), (788, 787, 1852, 1770), (1770, 1852, 1853, 1769), (1769, 1853, 1854, 1768), (799, 798, 1855, 1773), (1773, 1855, 1856, 1772), (1772, 1856, 1857, 1771)])
me_cylinder.polygons.foreach_set('use_smooth', [True] * 1888)
me_cylinder.use_remesh_preserve_volume = False
me_cylinder.use_remesh_preserve_attributes = False
me_cylinder.use_mirror_vertex_groups = False
me_cylinder.update()

# ---- objects
ob_cylinder = bpy.data.objects.new('Cylinder', me_cylinder)
ob_lamp = bpy.data.objects.new('Lamp', light_lamp)
ob_camera = bpy.data.objects.new('Camera', cam_camera)

# ---- transforms, parenting, visibility, modifiers, constraints
ob_cylinder.location = (-0.06461, 0.279, -1.443)
ob_cylinder.scale = (0.5031, 0.5031, 0.05069)
ob_cylinder.lineart.crease_threshold = 0.0
_m = ob_cylinder.modifiers.new('Subsurf', 'SUBSURF')
_m.uv_smooth = 'PRESERVE_CORNERS'
_m.quality = 0
_m.render_levels = 0
_m.show_only_control_edges = False
ob_lamp.location = (4.076, 1.005, 5.904)
ob_lamp.rotation_euler = (0.6503, 0.05522, 1.866)
ob_lamp.lock_rotations_4d = False
ob_lamp.empty_display_type = 'ARROWS'
ob_lamp.color = (0.0, 0.0, 0.0, 0.0)
ob_lamp.lineart.crease_threshold = 0.0
ob_camera.location = (7.481, -6.508, 5.344)
ob_camera.rotation_euler = (1.109, 0.01082, 0.8149)
ob_camera.lock_rotations_4d = False
ob_camera.empty_display_type = 'ARROWS'
ob_camera.color = (0.0, 0.0, 0.0, 0.0)
ob_camera.display_type = 'WIRE'
ob_camera.lineart.crease_threshold = 0.0

# ---- collection membership
col_collection_1.objects.link(ob_cylinder)
col_collection_1.objects.link(ob_lamp)
col_collection_1.objects.link(ob_camera)

# ---- scene / render settings (as saved in the file)
scene.camera = ob_camera
scene.frame_start = 1; scene.frame_end = 250; scene.frame_set(1)
scene.render.engine = 'BLENDER_EEVEE_NEXT'
scene.render.resolution_percentage = 50
scene.render.dither_intensity = 0.0
scene.cycles.use_denoising = False
scene.cycles.samples = 10
scene.cycles.sampling_pattern = 'TABULATED_SOBOL'
scene.cycles.light_sampling_threshold = 0.0
scene.cycles.use_adaptive_sampling = False
scene.cycles.use_light_tree = False
scene.cycles.blur_glossy = 0.0
scene.cycles.pixel_filter_type = 'GAUSSIAN'
scene.cycles.sample_clamp_indirect = 0.0
scene.view_settings.view_transform = 'Standard'
bpy.context.view_layer.update()
